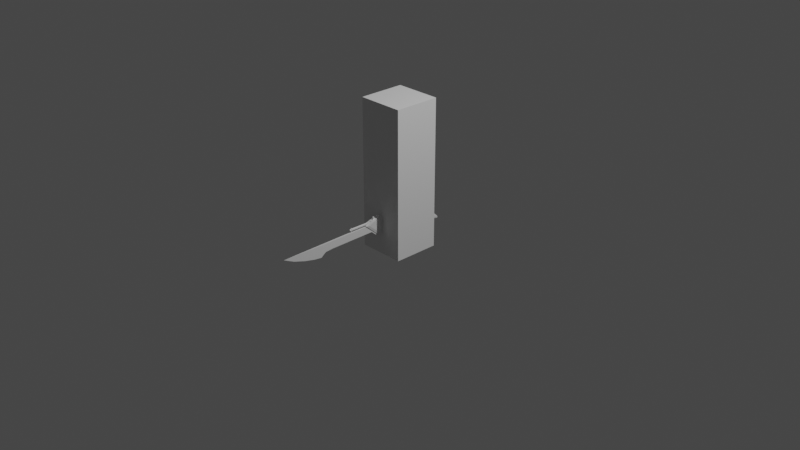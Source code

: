 # Source: Weapon.blend  (saved by Blender 3.1.7; exported with 4.5.12 LTS)
import bpy
from mathutils import Matrix  # noqa: F401  (used for matrix-valued properties, if any)

bpy.ops.wm.read_factory_settings(use_empty=True)
scene = bpy.context.scene
scene.name = 'Scene'

# ---- collections
col_collection = bpy.data.collections.new('Collection'); scene.collection.children.link(col_collection)

# ---- materials (node trees are filled in below, after node groups)
mat_x = bpy.data.materials.new('武器')
mat_x.alpha_threshold = 0.0
mat_x.use_transparent_shadow = False
mat_x.line_color = (0.0, 0.0, 0.0, 1.0)

# ---- material node trees
mat_x.use_nodes = True; mat_x.node_tree.nodes.clear()
_N = mat_x.node_tree.nodes; _L = mat_x.node_tree.links
n0 = _N.new('ShaderNodeOutputMaterial'); n0.name = 'Material Output'; n0.location = (300, 300)
n1 = _N.new('ShaderNodeBsdfPrincipled'); n1.name = 'Principled BSDF'; n1.location = (10, 300)
n1.distribution = 'GGX'
n1.subsurface_method = 'RANDOM_WALK_SKIN'
n1.inputs[2].default_value = 0.4
n1.inputs[3].default_value = 1.45
n1.inputs[27].default_value = (0.0, 0.0, 0.0, 1.0)
n1.inputs[28].default_value = 1.0
_L.new(n1.outputs[0], n0.inputs[0])
n0.is_active_output = True

# ---- world
world_world = bpy.data.worlds.new('World'); scene.world = world_world
world_world.use_nodes = True; world_world.node_tree.nodes.clear()
_N = world_world.node_tree.nodes; _L = world_world.node_tree.links
n0 = _N.new('ShaderNodeOutputWorld'); n0.name = 'World Output'; n0.location = (300, 300)
n1 = _N.new('ShaderNodeBackground'); n1.name = 'Background'; n1.location = (10, 300)
n1.inputs[0].default_value = (0.05088, 0.05088, 0.05088, 1.0)
_L.new(n1.outputs[0], n0.inputs[0])
n0.is_active_output = True
world_world.color = (0.05088, 0.05088, 0.05088)
world_world.use_sun_shadow = False
world_world.sun_shadow_jitter_overblur = 0.0

# ---- cameras
cam_camera = bpy.data.cameras.new('Camera')
cam_camera.clip_end = 100.0
cam_camera.ortho_scale = 7.314

# ---- lights
light_light = bpy.data.lights.new('Light', 'POINT')
light_light.transmission_factor = 0.0
light_light.energy = 1000.0
light_light.shadow_soft_size = 0.1
light_light.shadow_maximum_resolution = 0.006
light_light.use_absolute_resolution = True

# ---- meshes
me_vert = bpy.data.meshes.new('Vert')
me_vert.from_pydata([(1.992e-17, -1.471, 0.06405), (0.003037, -1.331, 0.06405), (0.007655, -1.062, 0.06316), (0.01206, -0.204, 0.06811), (0.01206, -0.2199, 0.01863), (0.01206, -0.2314, -0.006111), (0.01206, -0.2226, -0.02202), (0.01206, -0.2314, -0.03704), (0.01206, -0.2438, -0.03969), (0.01206, -0.2906, -0.06178), (0.01206, -0.2968, -0.08033), (0.01206, -0.3127, -0.07768), (0.01206, -0.3695, -0.02661), (0.01206, -0.3862, -0.01292), (0.009743, -0.896, -0.01817), (0.008946, -0.9703, -0.02529), (0.00876, -0.9877, -0.03406), (0.008607, -1.003, -0.04562), (0.008473, -1.017, -0.05679), (0.008369, -1.028, -0.06734), (0.007184, -1.115, -0.05762), (0.005382, -1.225, -0.03288), (0.002825, -1.355, 0.007761), (1.992e-17, -1.471, 0.06405), (-0.003037, -1.331, 0.06405), (-0.007655, -1.062, 0.06316), (-0.01206, -0.204, 0.06811), (-0.01206, -0.2199, 0.01863), (-0.01206, -0.2314, -0.006111), (-0.01206, -0.2226, -0.02202), (-0.01206, -0.2314, -0.03704), (-0.01206, -0.2438, -0.03969), (-0.01206, -0.2906, -0.06178), (-0.01206, -0.2968, -0.08033), (-0.01206, -0.3127, -0.07768), (-0.01206, -0.3695, -0.02661), (-0.01206, -0.3862, -0.01292), (-0.009743, -0.896, -0.01817), (-0.008946, -0.9703, -0.02529), (-0.00876, -0.9877, -0.03406), (-0.008607, -1.003, -0.04562), (-0.008473, -1.017, -0.05679), (-0.008369, -1.028, -0.06734), (-0.007184, -1.115, -0.05762), (-0.005382, -1.225, -0.03288), (-0.002825, -1.355, 0.007761), (-0.00454, -0.6372, 0.1125), (-0.004541, -0.6452, 0.114), (-0.01688, -0.4021, 0.103), (-0.01688, -0.3949, 0.1107), (-0.01688, -0.3707, 0.1105), (-0.01083, -0.364, 0.1196), (-0.01083, -0.3434, 0.1216), (-0.01688, -0.3422, 0.1188), (-0.01688, -0.3077, 0.1192), (-0.01083, -0.3056, 0.122), (-0.01083, -0.2864, 0.1231), (-0.01688, -0.285, 0.1197), (-0.01688, -0.2414, 0.1202), (-0.01083, -0.2397, 0.1222), (-0.01083, -0.2202, 0.1232), (-0.01688, -0.2171, 0.12), (-0.01688, -0.1164, 0.1313), (-0.01688, -0.1055, 0.1204), (-0.01688, -0.1592, 0.07995), (-0.01688, -0.1634, 0.04133), (-0.01688, -0.1768, 0.03103), (-0.01688, -0.2197, 0.04075), (-0.01688, -0.2297, 0.03308), (-0.01688, -0.2476, -0.008681), (-0.01688, -0.2446, -0.02487), (-0.01688, -0.2549, -0.03382), (-0.01688, -0.2907, -0.04575), (-0.01688, -0.3043, -0.06067), (-0.01688, -0.3104, -0.06067), (-0.01688, -0.3649, -0.009644), (-0.01688, -0.4567, 0.07029), (-0.003363, -0.6429, 0.07548), (0.00454, -0.6372, 0.1125), (1.992e-17, -0.6612, 0.09288), (0.004541, -0.6452, 0.114), (0.01688, -0.4021, 0.103), (0.01688, -0.3949, 0.1107), (0.01688, -0.3707, 0.1105), (0.01083, -0.364, 0.1196), (0.01083, -0.3434, 0.1216), (0.01688, -0.3422, 0.1188), (0.01688, -0.3077, 0.1192), (0.01083, -0.3056, 0.122), (0.01083, -0.2864, 0.1231), (0.01688, -0.285, 0.1197), (0.01688, -0.2414, 0.1202), (0.01083, -0.2397, 0.1222), (0.01083, -0.2202, 0.1232), (0.01688, -0.2171, 0.12), (0.01688, -0.1164, 0.1313), (0.01688, -0.1055, 0.1204), (0.01688, -0.1592, 0.07995), (0.01688, -0.1634, 0.04133), (0.01688, -0.1768, 0.03103), (0.01688, -0.2197, 0.04075), (0.01688, -0.2297, 0.03308), (0.01688, -0.2476, -0.008681), (0.01688, -0.2446, -0.02487), (0.01688, -0.2549, -0.03382), (0.01688, -0.2907, -0.04575), (0.01688, -0.3043, -0.06067), (0.01688, -0.3104, -0.06067), (0.01688, -0.3649, -0.009644), (0.01688, -0.4567, 0.07029), (0.003363, -0.6407, 0.07554), (0.003363, -0.6429, 0.07548), (-0.00174, -0.6332, 0.1057), (-0.008102, -0.6336, 0.0989), (-0.007206, -0.6389, 0.1055), (-0.006236, -0.6385, 0.1094), (-0.004886, -0.6368, 0.1119), (-0.001985, -0.4599, 0.07922), (-0.008422, -0.4558, 0.08419), (-0.009286, -0.454, 0.08165), (-0.01271, -0.4583, 0.0747), (-0.008422, -0.6354, 0.08727), (-0.001985, -0.6366, 0.08085), (-0.003363, -0.6407, 0.07554), (-0.008422, -0.6431, 0.08125), (-0.008422, -0.6401, 0.08626), (0.00174, -0.6332, 0.1057), (0.004886, -0.6368, 0.1119), (0.006236, -0.6385, 0.1094), (0.007206, -0.6389, 0.1055), (0.008102, -0.6336, 0.0989), (0.001985, -0.4599, 0.07922), (0.01271, -0.4583, 0.0747), (0.009286, -0.454, 0.08165), (0.008422, -0.4558, 0.08419), (0.001985, -0.6366, 0.08085), (0.008422, -0.6354, 0.08727), (0.008422, -0.6401, 0.08626), (0.008422, -0.6431, 0.08125), (-0.008422, -0.4454, 0.09688), (-0.001985, -0.4401, 0.1033), (-0.009823, -0.4338, 0.1032), (0.001985, -0.4401, 0.1033), (0.008422, -0.4454, 0.09688), (0.009823, -0.4338, 0.1032), (-0.001951, -0.662, 0.1018), (-0.008422, -0.6615, 0.09533), (-0.007987, -0.6507, 0.09737), (-0.001331, -0.6503, 0.104), (-0.006003, -0.6475, 0.1095), (-0.007468, -0.6439, 0.1048), (-0.007997, -0.6471, 0.09841), (-0.00196, -0.6515, 0.08178), (-0.008242, -0.6512, 0.08823), (-0.008422, -0.6451, 0.08138), (-0.005992, -0.6463, 0.07879), (-0.005644, -0.6468, 0.07832), (-0.008422, -0.661, 0.09059), (-0.001961, -0.6604, 0.08383), (0.001951, -0.662, 0.1018), (0.008422, -0.6615, 0.09533), (0.001331, -0.6503, 0.104), (0.007987, -0.6507, 0.09737), (0.007997, -0.6471, 0.09841), (0.007468, -0.6439, 0.1048), (0.006003, -0.6475, 0.1095), (0.00196, -0.6515, 0.08178), (0.005644, -0.6468, 0.07832), (0.005992, -0.6463, 0.07878), (0.008422, -0.6451, 0.08138), (0.008242, -0.6512, 0.08823), (0.001961, -0.6604, 0.08383), (0.008422, -0.661, 0.09059), (-0.006722, -0.3581, 0.1391), (-0.006722, -0.3465, 0.14), (-0.006722, -0.3022, 0.1412), (-0.006722, -0.2891, 0.1423), (-0.006722, -0.2384, 0.1413), (-0.006722, -0.2237, 0.1439), (0.006722, -0.3581, 0.1391), (0.006722, -0.3465, 0.14), (0.006722, -0.3022, 0.1412), (0.006722, -0.2891, 0.1423), (0.006722, -0.2384, 0.1413), (0.006722, -0.2237, 0.1439), (0.02171, -0.3745, 0.09254), (0.02171, -0.3494, 0.09858), (0.02171, -0.3266, 0.1052), (0.02171, -0.299, 0.1055), (0.02171, -0.2809, 0.1059), (0.02171, -0.246, 0.1063), (0.02171, -0.2265, 0.1061), (0.02171, -0.1655, 0.1094), (0.02171, -0.1524, 0.09765), (0.02171, -0.1645, 0.07973), (0.02171, -0.1668, 0.04325), (0.02171, -0.1779, 0.03407), (0.02171, -0.2246, 0.04567), (0.02171, -0.2382, 0.04), (0.02171, -0.2561, 0.01091), (0.02171, -0.2606, -0.0006431), (0.02171, -0.2648, -0.01003), (0.02171, -0.2857, -0.01905), (0.02171, -0.2986, -0.0204), (0.02171, -0.3172, -0.01759), (0.02171, -0.3448, 0.002425), (0.02171, -0.4182, 0.06638), (-0.02171, -0.3745, 0.09254), (-0.02171, -0.3494, 0.09858), (-0.02171, -0.3266, 0.1052), (-0.02171, -0.299, 0.1055), (-0.02171, -0.2809, 0.1059), (-0.02171, -0.246, 0.1063), (-0.02171, -0.2265, 0.1061), (-0.02171, -0.1655, 0.1094), (-0.02171, -0.1524, 0.09765), (-0.02171, -0.1645, 0.07973), (-0.02171, -0.1668, 0.04325), (-0.02171, -0.1779, 0.03407), (-0.02171, -0.2246, 0.04567), (-0.02171, -0.2382, 0.04), (-0.02171, -0.2561, 0.01091), (-0.02171, -0.2606, -0.0006431), (-0.02171, -0.2648, -0.01003), (-0.02171, -0.2857, -0.01905), (-0.02171, -0.2986, -0.0204), (-0.02171, -0.3172, -0.01759), (-0.02171, -0.3448, 0.002425), (-0.02171, -0.4182, 0.06638), (0.02171, -0.286, 0.0727), (-0.02171, -0.286, 0.0727), (-0.006428, -0.08134, 0.1478), (-0.005815, -0.0726, 0.16), (-0.005632, -0.06983, 0.1743), (-0.005632, -0.05654, 0.1751), (-0.005804, -0.05645, 0.161), (-0.006377, -0.05943, 0.1472), (-0.008961, -0.0712, 0.129), (-0.01447, 0.1101, 0.009304), (-0.01447, 0.1477, 0.007108), (-0.01447, 0.2569, -0.01311), (-0.01447, 0.3828, -0.0414), (-0.01447, 0.4173, -0.03842), (-0.01447, 0.4407, -0.05163), (-0.01447, 0.5306, -0.1381), (-0.01447, 0.5362, -0.1535), (-0.01447, 0.5289, -0.1607), (-0.01447, 0.5008, -0.1577), (-0.01447, 0.4352, -0.1445), (-0.01447, 0.3351, -0.1087), (-0.01447, 0.2631, -0.08153), (-0.01447, 0.1946, -0.05881), (-0.01447, 0.07811, -0.0576), (-0.01447, 0.06789, -0.06527), (-0.01447, 0.06022, -0.06527), (-0.01447, 0.04829, -0.05632), (-0.008961, -0.09449, 0.1333), (-0.01447, 0.187, -0.05773), (0.006428, -0.08134, 0.1478), (0.005815, -0.0726, 0.16), (0.005632, -0.06983, 0.1743), (0.005632, -0.05654, 0.1751), (0.005804, -0.05645, 0.161), (0.006377, -0.05943, 0.1472), (0.008961, -0.0712, 0.129), (0.01447, 0.1101, 0.009304), (0.01447, 0.1477, 0.007108), (0.01447, 0.2569, -0.01311), (0.01447, 0.3828, -0.0414), (0.01447, 0.4173, -0.03842), (0.01447, 0.4407, -0.05163), (0.01447, 0.5306, -0.1381), (0.01447, 0.5362, -0.1535), (0.01447, 0.5289, -0.1607), (0.01447, 0.5008, -0.1577), (0.01447, 0.4352, -0.1445), (0.01447, 0.3351, -0.1087), (0.01447, 0.2631, -0.08153), (0.01447, 0.1946, -0.05881), (0.01447, 0.07811, -0.0576), (0.01447, 0.06789, -0.06527), (0.01447, 0.06022, -0.06527), (0.01447, 0.04829, -0.05632), (0.008961, -0.09449, 0.1333), (0.01447, 0.187, -0.05773), (-0.01815, 0.06022, 0.005513), (-0.01815, 0.11, 0.005771), (-0.01815, 0.1472, 0.003392), (-0.01815, 0.2543, -0.01726), (-0.01815, 0.3816, -0.0478), (-0.01815, 0.4047, -0.04869), (-0.01815, 0.426, -0.06132), (-0.01815, 0.4986, -0.1305), (-0.01815, 0.5071, -0.1409), (-0.01815, 0.5048, -0.1469), (-0.01815, 0.489, -0.1474), (-0.01815, 0.4348, -0.1391), (-0.01815, 0.3377, -0.1047), (-0.01815, 0.2649, -0.0789), (-0.01815, 0.1962, -0.05593), (-0.01815, 0.07807, -0.05334), (-0.01815, 0.06788, -0.06032), (-0.01815, 0.06151, -0.0599), (-0.01815, 0.05392, -0.05269), (-0.01815, 0.05061, -0.03213), (-0.01815, 0.1859, -0.05439), (0.01815, 0.05061, -0.03213), (0.01815, 0.06022, 0.005513), (0.01815, 0.05392, -0.05269), (0.01815, 0.11, 0.005771), (0.01815, 0.1472, 0.003392), (0.01815, 0.2543, -0.01726), (0.01815, 0.3816, -0.0478), (0.01815, 0.4047, -0.04869), (0.01815, 0.426, -0.06132), (0.01815, 0.4986, -0.1305), (0.01815, 0.5071, -0.1409), (0.01815, 0.5048, -0.1469), (0.01815, 0.489, -0.1474), (0.01815, 0.4348, -0.1391), (0.01815, 0.3377, -0.1047), (0.01815, 0.2649, -0.0789), (0.01815, 0.1962, -0.05593), (0.01815, 0.07807, -0.05334), (0.01815, 0.06788, -0.06032), (0.01815, 0.06151, -0.0599), (0.01815, 0.1859, -0.05439), (-0.006472, -0.07094, 0.113), (-0.01447, -0.0757, 0.1063), (-0.01447, -0.0786, 0.1153), (-0.01312, -0.077, 0.1182), (-0.01056, -0.07107, 0.121), (-0.006472, -0.04889, 0.06372), (-0.01447, -0.05422, 0.06084), (-0.006472, -0.0194, 0.03986), (-0.01447, -0.02388, 0.03693), (-0.01447, 0.0359, 0.01389), (-0.006472, 0.04665, 0.01485), (-0.01447, 0.05988, 0.01586), (-0.01582, 0.05271, 0.0117), (-0.01447, 0.04727, 0.008463), (-0.01447, 0.04239, 0.01102), (0.01447, -0.0757, 0.1063), (0.006472, -0.07094, 0.113), (0.01056, -0.07107, 0.121), (0.01312, -0.077, 0.1182), (0.01447, -0.0786, 0.1153), (0.01447, -0.05422, 0.06084), (0.006472, -0.04889, 0.06372), (0.01447, -0.02388, 0.03693), (0.006472, -0.0194, 0.03986), (0.006472, 0.04665, 0.01485), (0.01447, 0.0359, 0.01389), (0.01447, 0.04239, 0.01102), (0.01447, 0.04727, 0.008463), (0.01582, 0.05271, 0.0117), (0.01447, 0.05988, 0.01586), (-0.01447, -0.1079, 0.1201), (-0.005748, -0.1071, 0.1239), (-0.01185, -0.1042, 0.1261), (-0.01447, -0.1036, 0.1228), (-0.01447, -0.1255, 0.1179), (-0.005747, -0.1271, 0.1213), (-0.005748, 0.03889, -0.04311), (-0.01447, 0.03962, -0.03949), (-0.01528, 0.04147, -0.04069), (-0.01521, 0.04189, -0.04502), (-0.01447, 0.041, -0.04607), (-0.005748, 0.03305, -0.04299), (-0.01601, 0.03043, -0.0393), (-0.005748, 0.02936, -0.05425), (-0.009337, 0.02671, -0.05147), (-0.005748, 0.02144, -0.05715), (-0.009337, 0.02021, -0.05374), (-0.005748, 0.001094, -0.05541), (-0.009338, 0.00417, -0.05142), (-0.005747, -0.03644, -0.05866), (-0.009337, -0.03843, -0.05522), (-0.005748, -0.05031, -0.06663), (-0.009337, -0.05155, -0.06276), (-0.005748, -0.06967, -0.06869), (-0.009337, -0.06893, -0.06423), (-0.005748, -0.07511, -0.05999), (-0.009337, -0.07411, -0.05647), (-0.005748, -0.08557, -0.05301), (-0.009337, -0.08396, -0.04974), (-0.005748, -0.1162, -0.02157), (-0.009337, -0.1136, -0.019), (-0.005748, -0.1293, -0.01043), (-0.009337, -0.127, -0.007608), (-0.005748, -0.1428, -0.002404), (-0.009337, -0.1412, 0.001437), (-0.005748, -0.1531, 0.001661), (-0.009337, -0.1502, 0.00465), (-0.005748, -0.1541, 0.01073), (-0.009337, -0.1504, 0.006775), (-0.005748, -0.1389, 0.01215), (-0.009337, -0.1383, 0.008119), (-0.005748, -0.1281, 0.01134), (-0.009338, -0.1269, 0.007678), (-0.005747, -0.1216, 0.01548), (-0.009336, -0.1176, 0.01453), (-0.005748, -0.1166, 0.02234), (-0.01395, -0.1122, 0.02228), (-0.005748, -0.1259, 0.03589), (-0.01399, -0.1237, 0.03907), (-0.005748, -0.1341, 0.03802), (-0.0139, -0.134, 0.04174), (-0.005748, -0.1545, 0.03444), (-0.01447, -0.1565, 0.03779), (-0.005748, -0.1605, 0.0272), (-0.01447, -0.1622, 0.03091), (-0.005748, -0.1711, 0.03304), (-0.01447, -0.1668, 0.0334), (-0.01447, -0.1675, 0.08001), (-0.005748, -0.1718, 0.08102), (0.005748, -0.1071, 0.1239), (0.01447, -0.1079, 0.1201), (0.01447, -0.1036, 0.1228), (0.01185, -0.1042, 0.1261), (0.005747, -0.1271, 0.1213), (0.01447, -0.1255, 0.1179), (0.01447, 0.03962, -0.03949), (0.005748, 0.03889, -0.04311), (0.01447, 0.041, -0.04607), (0.01521, 0.04189, -0.04502), (0.01528, 0.04147, -0.04069), (0.01601, 0.03043, -0.0393), (0.005748, 0.03305, -0.04299), (0.009337, 0.02671, -0.05147), (0.005748, 0.02936, -0.05425), (0.009337, 0.02021, -0.05374), (0.005748, 0.02144, -0.05715), (0.009338, 0.00417, -0.05142), (0.005748, 0.001094, -0.05541), (0.009337, -0.03843, -0.05522), (0.005747, -0.03644, -0.05866), (0.009337, -0.05155, -0.06276), (0.005748, -0.05031, -0.06663), (0.009337, -0.06893, -0.06423), (0.005748, -0.06967, -0.06869), (0.009337, -0.07411, -0.05647), (0.005748, -0.07511, -0.05999), (0.009337, -0.08396, -0.04974), (0.005748, -0.08557, -0.05301), (0.009337, -0.1136, -0.019), (0.005748, -0.1162, -0.02157), (0.009337, -0.127, -0.007608), (0.005748, -0.1293, -0.01043), (0.009337, -0.1412, 0.001437), (0.005748, -0.1428, -0.002404), (0.009337, -0.1502, 0.00465), (0.005748, -0.1531, 0.001661), (0.009337, -0.1504, 0.006775), (0.005748, -0.1541, 0.01073), (0.009337, -0.1383, 0.008119), (0.005748, -0.1389, 0.01215), (0.009338, -0.1269, 0.007678), (0.005748, -0.1281, 0.01134), (0.009336, -0.1176, 0.01453), (0.005747, -0.1216, 0.01548), (0.01395, -0.1122, 0.02228), (0.005748, -0.1166, 0.02234), (0.01399, -0.1237, 0.03907), (0.005748, -0.1259, 0.03589), (0.0139, -0.134, 0.04174), (0.005748, -0.1341, 0.03802), (0.01447, -0.1565, 0.03779), (0.005748, -0.1545, 0.03444), (0.01447, -0.1622, 0.03091), (0.005748, -0.1605, 0.0272), (0.01447, -0.1668, 0.0334), (0.005748, -0.1711, 0.03304), (0.005748, -0.1718, 0.08102), (0.01447, -0.1675, 0.08001), (-0.006924, -0.1092, 0.007807), (-0.009337, -0.11, 0.009796), (-0.01395, -0.09437, 0.01656), (-0.006924, -0.09434, 0.01421), (-0.006924, -0.1124, 0.001576), (-0.009338, -0.1145, 0.00253), (-0.009337, -0.1127, -0.003214), (-0.006924, -0.1106, -0.002468), (-0.006924, -0.06936, -0.04329), (-0.009337, -0.06973, -0.04555), (-0.009337, -0.07853, -0.04165), (-0.006924, -0.07775, -0.03972), (-0.006924, -0.1027, -0.01259), (-0.009337, -0.1043, -0.01361), (-0.006924, -0.05848, -0.04536), (-0.009337, -0.05763, -0.04732), (-0.01418, -0.07489, 0.01738), (-0.006924, -0.07518, 0.01488), (-0.01447, -0.05473, 0.01348), (-0.006924, -0.05588, 0.01131), (-0.01447, -0.02546, -0.002197), (-0.006924, -0.02702, -0.004518), (-0.01499, -0.0006868, -0.01283), (-0.006924, -0.004411, -0.01411), (-0.01123, -0.01334, -0.03459), (-0.006924, -0.01539, -0.03341), (-0.009337, -0.02312, -0.04232), (-0.006924, -0.02451, -0.04056), (0.009337, -0.11, 0.009796), (0.006924, -0.1092, 0.007807), (0.006924, -0.09434, 0.01421), (0.01395, -0.09437, 0.01656), (0.009338, -0.1145, 0.00253), (0.006924, -0.1124, 0.001576), (0.006924, -0.1106, -0.002468), (0.009337, -0.1127, -0.003214), (0.009337, -0.06973, -0.04555), (0.006924, -0.06936, -0.04329), (0.006924, -0.07775, -0.03972), (0.009337, -0.07853, -0.04165), (0.009337, -0.1043, -0.01361), (0.006924, -0.1027, -0.01259), (0.009337, -0.05763, -0.04732), (0.006924, -0.05848, -0.04536), (0.006924, -0.07518, 0.01488), (0.01418, -0.07489, 0.01738), (0.006924, -0.05588, 0.01131), (0.01447, -0.05473, 0.01348), (0.006924, -0.02702, -0.004518), (0.01447, -0.02546, -0.002197), (0.006924, -0.004411, -0.01411), (0.01499, -0.0006868, -0.01283), (0.006924, -0.01539, -0.03341), (0.01123, -0.01334, -0.03459), (0.006924, -0.02451, -0.04056), (0.009337, -0.02312, -0.04232), (-0.004824, -0.05076, 0.02604), (-0.004824, -0.07567, 0.02362), (-0.004824, 0.004335, -0.02435), (-0.004824, -0.07404, 0.01592), (-0.004824, -0.06182, 0.009461), (-0.004824, -0.04399, -0.01105), (-0.004824, -0.03797, -0.02247), (-0.004824, -0.03692, -0.03734), (-0.004824, -0.02718, -0.03993), (0.004824, -0.05076, 0.02604), (0.004824, -0.07567, 0.02362), (0.004824, 0.004335, -0.02435), (0.004824, -0.07404, 0.01592), (0.004824, -0.06182, 0.009461), (0.004824, -0.04399, -0.01105), (0.004824, -0.03797, -0.02247), (0.004824, -0.03692, -0.03734), (0.004824, -0.02718, -0.03993), (-0.004824, 0.01501, -0.005352), (0.004824, 0.01501, -0.005352)], [], [(5, 9, 8), (0, 22, 1), (22, 21, 2, 1), (21, 20, 2), (20, 19, 2), (19, 18, 2), (18, 17, 2), (17, 16, 2), (16, 15, 2), (15, 14, 2), (2, 14, 3), (14, 13, 3), (3, 13, 4), (13, 12, 4), (4, 12, 5), (11, 10, 9), (5, 12, 9), (12, 11, 9), (6, 5, 8), (7, 6, 8), (28, 31, 32), (23, 24, 45), (45, 24, 25, 44), (44, 25, 43), (43, 25, 42), (42, 25, 41), (41, 25, 40), (40, 25, 39), (39, 25, 38), (38, 25, 37), (25, 26, 37), (37, 26, 36), (26, 27, 36), (36, 27, 35), (27, 28, 35), (34, 32, 33), (28, 32, 35), (35, 32, 34), (29, 31, 28), (30, 31, 29), (0, 1, 24, 23), (1, 2, 25, 24), (2, 3, 26, 25), (3, 4, 27, 26), (4, 5, 28, 27), (5, 6, 29, 28), (6, 7, 30, 29), (7, 8, 31, 30), (8, 9, 32, 31), (9, 10, 33, 32), (10, 11, 34, 33), (11, 12, 35, 34), (12, 13, 36, 35), (13, 14, 37, 36), (14, 15, 38, 37), (15, 16, 39, 38), (16, 17, 40, 39), (17, 18, 41, 40), (18, 19, 42, 41), (19, 20, 43, 42), (20, 21, 44, 43), (21, 22, 45, 44), (22, 0, 23, 45), (139, 113, 112, 140), (158, 171, 79), (48, 49, 50), (111, 167, 156, 77), (47, 46, 116, 115), (149, 47, 115), (80, 128, 127, 78), (153, 147, 151, 125), (147, 146, 145, 148), (140, 112, 126, 142), (123, 122, 135, 110), (122, 117, 131, 135), (51, 52, 53), (57, 54, 55), (50, 51, 53), (61, 58, 59), (56, 57, 55), (60, 61, 59), (61, 62, 214, 213), (170, 169, 138, 137), (81, 83, 82), (111, 110, 168, 167), (113, 114, 112), (165, 164, 129, 128), (141, 140, 142, 144), (169, 168, 110, 138), (163, 137, 136, 130), (165, 161, 164), (143, 81, 144), (84, 86, 85), (90, 88, 87), (83, 86, 84), (94, 92, 91), (89, 88, 90), (93, 92, 94), (106, 105, 202, 203), (125, 151, 113, 121), (142, 126, 130, 143), (46, 47, 80, 78), (151, 150, 114, 113), (120, 76, 109, 132), (49, 48, 81, 82), (50, 49, 82, 83), (51, 50, 83, 84), (60, 59, 177, 178), (53, 52, 85, 86), (54, 53, 86, 87), (55, 54, 87, 88), (55, 88, 181, 175), (57, 56, 89, 90), (58, 57, 90, 91), (59, 58, 91, 92), (84, 85, 180, 179), (61, 60, 93, 94), (62, 61, 94, 95), (63, 62, 95, 96), (64, 63, 96, 97), (65, 64, 97, 98), (66, 65, 98, 99), (67, 66, 99, 100), (68, 67, 100, 101), (69, 68, 101, 102), (70, 69, 102, 103), (71, 70, 103, 104), (72, 71, 104, 105), (73, 72, 105, 106), (74, 73, 106, 107), (75, 74, 107, 108), (76, 75, 108, 109), (120, 119, 48, 76), (139, 141, 48), (77, 156, 155, 123), (77, 123, 110, 111), (158, 152, 166, 171), (155, 154, 124, 123), (164, 163, 130, 129), (133, 132, 109, 81), (121, 118, 117, 122), (113, 139, 118, 121), (122, 123, 124), (126, 127, 128), (131, 132, 133), (135, 136, 137), (139, 140, 141), (142, 143, 144), (131, 134, 136, 135), (134, 143, 130, 136), (80, 165, 128), (112, 114, 115), (110, 135, 138), (122, 124, 125), (121, 122, 125), (116, 112, 115), (129, 126, 128), (138, 135, 137), (157, 153, 152, 158), (148, 149, 150), (157, 146, 147, 153), (166, 170, 172, 171), (161, 162, 163), (166, 167, 168), (156, 152, 155), (169, 166, 168), (172, 170, 162, 160), (148, 145, 159, 161), (164, 161, 163), (148, 150, 151), (147, 148, 151), (152, 154, 155), (154, 152, 153), (170, 166, 169), (162, 170, 137, 163), (154, 153, 125, 124), (157, 158, 79), (159, 145, 79), (171, 172, 79), (172, 160, 79), (145, 146, 79), (146, 157, 79), (160, 159, 79), (161, 159, 160, 162), (134, 131, 133), (117, 118, 119), (120, 117, 119), (117, 120, 132, 131), (134, 133, 81, 143), (118, 139, 48, 119), (48, 141, 144, 81), (126, 129, 130), (174, 173, 179, 180), (176, 175, 181, 182), (178, 177, 183, 184), (85, 52, 174, 180), (59, 92, 183, 177), (88, 89, 182, 181), (89, 56, 176, 182), (92, 93, 184, 183), (93, 60, 178, 184), (52, 51, 173, 174), (56, 55, 175, 176), (51, 84, 179, 173), (201, 200, 229), (90, 87, 188, 189), (99, 98, 195, 196), (107, 106, 203, 204), (100, 99, 196, 197), (108, 107, 204, 205), (94, 91, 190, 191), (101, 100, 197, 198), (109, 108, 205, 206), (87, 86, 187, 188), (102, 101, 198, 199), (81, 109, 206, 185), (95, 94, 191, 192), (103, 102, 199, 200), (83, 81, 185, 186), (96, 95, 192, 193), (104, 103, 200, 201), (86, 83, 186, 187), (97, 96, 193, 194), (105, 104, 201, 202), (98, 97, 194, 195), (91, 90, 189, 190), (215, 216, 230), (69, 70, 222, 221), (58, 61, 213, 212), (62, 63, 215, 214), (70, 71, 223, 222), (63, 64, 216, 215), (76, 48, 207, 228), (71, 72, 224, 223), (64, 65, 217, 216), (48, 50, 208, 207), (57, 58, 212, 211), (72, 73, 225, 224), (65, 66, 218, 217), (50, 53, 209, 208), (73, 74, 226, 225), (66, 67, 219, 218), (74, 75, 227, 226), (67, 68, 220, 219), (54, 57, 211, 210), (75, 76, 228, 227), (53, 54, 210, 209), (68, 69, 221, 220), (200, 199, 229), (208, 209, 230), (223, 224, 230), (216, 217, 230), (210, 211, 230), (224, 225, 230), (217, 218, 230), (212, 213, 230), (225, 226, 230), (218, 219, 230), (209, 210, 230), (226, 227, 230), (219, 220, 230), (211, 212, 230), (227, 228, 230), (220, 221, 230), (213, 214, 230), (228, 207, 230), (221, 222, 230), (214, 215, 230), (207, 208, 230), (222, 223, 230), (185, 206, 229), (192, 191, 229), (199, 198, 229), (206, 205, 229), (190, 189, 229), (198, 197, 229), (205, 204, 229), (188, 187, 229), (197, 196, 229), (204, 203, 229), (191, 190, 229), (196, 195, 229), (203, 202, 229), (189, 188, 229), (195, 194, 229), (202, 201, 229), (187, 186, 229), (194, 193, 229), (193, 192, 229), (186, 185, 229), (480, 481, 391), (479, 475, 504, 508), (404, 402, 462, 464), (412, 410, 470, 472), (361, 405, 407), (255, 367, 366, 303), (233, 235, 232), (236, 232, 235), (237, 231, 236), (362, 415, 473, 420), (237, 331, 330, 256), (337, 334, 350, 351), (406, 404, 464, 466), (336, 341, 495, 493), (370, 368, 428, 430), (338, 238, 286, 285), (264, 283, 345, 344), (249, 250, 298, 297), (392, 390, 450, 452), (390, 388, 448, 450), (388, 386, 446, 448), (386, 384, 444, 446), (382, 380, 440, 442), (380, 378, 438, 440), (378, 376, 436, 438), (372, 370, 430, 432), (377, 501, 375), (267, 266, 310, 311), (281, 280, 324, 325), (279, 284, 326, 323), (248, 249, 297, 296), (433, 427, 530), (266, 265, 309, 310), (280, 279, 323, 324), (526, 427, 354, 353), (247, 248, 296, 295), (278, 277, 321, 322), (246, 247, 295, 294), (405, 357, 328), (277, 276, 320, 321), (245, 246, 294, 293), (276, 275, 319, 320), (244, 245, 293, 292), (427, 433, 431), (275, 274, 318, 319), (243, 244, 292, 291), (506, 459, 503), (274, 273, 317, 318), (492, 494, 521, 519), (384, 382, 442, 444), (489, 483, 512, 518), (486, 487, 516, 513), (387, 389, 488), (397, 391, 395), (487, 482, 509, 516), (483, 486, 513, 512), (394, 392, 452, 454), (400, 398, 458, 460), (402, 400, 460, 462), (478, 492, 519, 505), (335, 403, 333), (349, 522, 352), (477, 403, 335), (357, 405, 361), (359, 358, 416, 419), (410, 408, 468, 470), (409, 413, 414), (332, 327, 343, 348), (256, 231, 237), (231, 232, 236), (234, 235, 233), (457, 455, 507), (457, 503, 459), (463, 461, 347), (422, 423, 426), (421, 465, 463), (425, 424, 282, 308), (260, 259, 262), (263, 262, 259), (264, 263, 258), (342, 463, 347), (467, 465, 474), (526, 353, 524), (461, 459, 506), (353, 352, 522, 524), (343, 345, 346), (306, 426, 425, 308), (242, 243, 291, 290), (449, 453, 451), (443, 511, 514), (517, 435, 530), (445, 515, 447), (437, 435, 517), (439, 517, 441), (522, 349, 520), (435, 433, 530), (429, 427, 431), (273, 272, 316, 317), (241, 242, 290, 289), (368, 363, 423, 428), (272, 271, 315, 316), (240, 241, 289, 288), (251, 257, 305, 299), (254, 255, 303, 302), (271, 270, 314, 315), (239, 240, 288, 287), (253, 254, 302, 301), (270, 269, 313, 314), (257, 252, 300, 305), (238, 239, 287, 286), (252, 253, 301, 300), (269, 268, 312, 313), (355, 354, 422, 426), (439, 437, 517), (445, 514, 515), (441, 511, 443), (441, 517, 511), (443, 514, 445), (507, 455, 449), (447, 515, 510), (510, 449, 447), (455, 453, 449), (506, 520, 349), (507, 449, 510), (507, 503, 457), (349, 347, 461), (427, 422, 354), (506, 349, 461), (465, 421, 474), (417, 463, 342), (469, 467, 471), (467, 474, 471), (419, 418, 346, 345), (283, 264, 258), (258, 263, 259), (261, 260, 262), (330, 329, 360, 359), (232, 231, 258, 259), (233, 232, 259, 260), (234, 233, 260, 261), (235, 234, 261, 262), (236, 235, 262, 263), (237, 236, 263, 264), (408, 406, 466, 468), (334, 332, 348, 350), (405, 333, 403), (341, 497, 495), (366, 365, 304, 303), (239, 238, 265, 266), (240, 239, 266, 267), (241, 240, 267, 268), (242, 241, 268, 269), (243, 242, 269, 270), (244, 243, 270, 271), (245, 244, 271, 272), (246, 245, 272, 273), (247, 246, 273, 274), (248, 247, 274, 275), (249, 248, 275, 276), (250, 249, 276, 277), (251, 250, 277, 278), (253, 252, 279, 280), (254, 253, 280, 281), (255, 254, 281, 282), (364, 369, 340), (365, 364, 340, 339), (500, 502, 529, 527), (374, 372, 432, 434), (376, 374, 434, 436), (375, 501, 369), (381, 383, 490), (379, 490, 377), (490, 501, 377), (385, 485, 484), (387, 488, 485), (502, 489, 518, 529), (389, 481, 488), (391, 393, 395), (396, 394, 454, 456), (398, 396, 456, 458), (480, 391, 397), (477, 476, 401), (482, 479, 508, 509), (403, 477, 401), (328, 333, 405), (409, 414, 407), (411, 413, 409), (415, 412, 472, 473), (407, 414, 361), (357, 360, 329, 328), (257, 251, 278, 284), (480, 399, 476), (399, 401, 476), (383, 484, 490), (481, 389, 391), (383, 385, 484), (385, 387, 485), (399, 480, 397), (417, 421, 463), (231, 256, 283, 258), (252, 257, 284, 279), (477, 335, 491), (493, 491, 335), (335, 336, 493), (497, 369, 499), (341, 340, 369, 497), (369, 501, 499), (381, 490, 379), (528, 427, 526), (356, 355, 307), (494, 496, 523, 521), (498, 500, 527, 525), (369, 373, 375), (496, 498, 525, 523), (371, 373, 369), (287, 303, 286), (303, 304, 286), (287, 305, 300), (300, 302, 303), (303, 287, 300), (288, 299, 305), (289, 298, 299), (290, 297, 298), (291, 296, 297), (292, 295, 296), (294, 295, 293), (293, 295, 292), (292, 296, 291), (291, 297, 290), (290, 298, 289), (289, 299, 288), (288, 305, 287), (301, 302, 300), (306, 309, 307), (306, 308, 309), (308, 310, 309), (310, 323, 326), (323, 308, 325), (308, 323, 310), (311, 326, 322), (312, 322, 321), (313, 321, 320), (314, 320, 319), (315, 319, 318), (317, 316, 318), (316, 315, 318), (315, 314, 319), (314, 313, 320), (313, 312, 321), (312, 311, 322), (311, 310, 326), (324, 323, 325), (286, 304, 285), (282, 281, 325, 308), (284, 278, 322, 326), (268, 267, 311, 312), (250, 251, 299, 298), (327, 328, 329), (337, 338, 339), (343, 344, 345), (351, 352, 353), (327, 332, 333, 328), (332, 334, 335, 333), (334, 337, 336, 335), (342, 347, 348, 343), (347, 349, 350, 348), (349, 352, 351, 350), (331, 237, 264, 344), (342, 343, 346), (327, 329, 330), (331, 327, 330), (336, 337, 341), (341, 337, 340), (340, 337, 339), (351, 353, 354), (351, 354, 355), (356, 351, 355), (339, 338, 285), (265, 356, 307, 309), (367, 255, 282, 424), (530, 427, 528), (358, 359, 360), (363, 364, 365), (416, 417, 418), (423, 424, 425), (357, 361, 362, 358), (363, 368, 369), (368, 370, 371, 369), (370, 372, 373, 371), (372, 374, 375, 373), (374, 376, 377, 375), (376, 378, 379, 377), (378, 380, 381, 379), (380, 382, 383, 381), (382, 384, 385, 383), (384, 386, 387, 385), (386, 388, 389, 387), (388, 390, 391, 389), (390, 392, 393, 391), (392, 394, 395, 393), (394, 396, 397, 395), (396, 398, 399, 397), (398, 400, 401, 399), (400, 402, 403, 401), (402, 404, 405, 403), (404, 406, 407, 405), (406, 408, 409, 407), (408, 410, 411, 409), (410, 412, 413, 411), (361, 414, 415, 362), (412, 415, 414, 413), (416, 420, 421, 417), (427, 428, 423), (427, 429, 430, 428), (429, 431, 432, 430), (431, 433, 434, 432), (433, 435, 436, 434), (435, 437, 438, 436), (437, 439, 440, 438), (439, 441, 442, 440), (441, 443, 444, 442), (443, 445, 446, 444), (445, 447, 448, 446), (447, 449, 450, 448), (449, 451, 452, 450), (451, 453, 454, 452), (453, 455, 456, 454), (455, 457, 458, 456), (457, 459, 460, 458), (459, 461, 462, 460), (461, 463, 464, 462), (463, 465, 466, 464), (465, 467, 468, 466), (467, 469, 470, 468), (469, 471, 472, 470), (420, 473, 474, 421), (471, 474, 473, 472), (358, 362, 420, 416), (426, 423, 425), (363, 365, 366), (367, 363, 366), (364, 363, 369), (422, 427, 423), (357, 358, 360), (419, 416, 418), (476, 477, 478, 475), (475, 479, 480, 476), (484, 485, 486, 483), (482, 487, 488, 481), (483, 489, 490, 484), (485, 488, 487, 486), (479, 482, 481, 480), (477, 491, 492, 478), (491, 493, 494, 492), (493, 495, 496, 494), (495, 497, 498, 496), (497, 499, 500, 498), (499, 501, 502, 500), (501, 490, 489, 502), (504, 505, 506, 503), (503, 507, 508, 504), (512, 513, 514, 511), (510, 515, 516, 509), (511, 517, 518, 512), (513, 516, 515, 514), (507, 510, 509, 508), (505, 519, 520, 506), (519, 521, 522, 520), (521, 523, 524, 522), (523, 525, 526, 524), (525, 527, 528, 526), (527, 529, 530, 528), (529, 518, 517, 530), (475, 478, 505, 504), (531, 535, 534), (533, 539, 538), (533, 537, 536), (537, 533, 538), (531, 549, 533, 536), (535, 531, 536), (532, 531, 534), (540, 543, 544), (542, 547, 548), (542, 545, 546), (546, 547, 542), (540, 545, 542, 550), (544, 545, 540), (541, 543, 540), (549, 531, 540, 550), (531, 532, 541, 540), (534, 535, 544, 543), (532, 534, 543, 541), (535, 536, 545, 544), (536, 537, 546, 545), (537, 538, 547, 546), (538, 539, 548, 547), (539, 533, 542, 548), (533, 549, 550, 542), (166, 152, 156, 167), (161, 165, 149, 148), (150, 149, 115, 114), (127, 126, 112, 116), (165, 80, 47, 149), (78, 127, 116, 46), (418, 417, 342, 346), (356, 265, 238, 338), (351, 356, 338, 337), (256, 359, 419, 283), (256, 330, 359), (283, 419, 345), (307, 355, 426, 306), (304, 365, 339, 285), (327, 331, 344, 343), (363, 367, 424, 423)])
_uv = me_vert.uv_layers.new(name='UVMap')
_uv.uv.foreach_set('vector', [0.1176, 0.04482, 0.1979, 0.04729, 0.1497, 0.02998, 0.9358, 0.9613, 0.8938, 0.8405, 0.8381, 0.8636, 0.8938, 0.8405, 0.8314, 0.7212, 0.6502, 0.6744, 0.8381, 0.8636, 0.8314, 0.7212, 0.7716, 0.6268, 0.6502, 0.6744, 0.7716, 0.6268, 0.7178, 0.5594, 0.6502, 0.6744, 0.7178, 0.5594, 0.7025, 0.5588, 0.6502, 0.6744, 0.7025, 0.5588, 0.685, 0.557, 0.6502, 0.6744, 0.685, 0.557, 0.6663, 0.5545, 0.6502, 0.6744, 0.6663, 0.5545, 0.648, 0.5484, 0.6502, 0.6744, 0.648, 0.5484, 0.591, 0.5014, 0.6502, 0.6744, 0.6502, 0.6744, 0.591, 0.5014, 0.04645, 0.07758, 0.591, 0.5014, 0.2306, 0.1484, 0.04645, 0.07758, 0.04645, 0.07758, 0.2306, 0.1484, 0.09221, 0.05409, 0.2306, 0.1484, 0.2285, 0.1271, 0.09221, 0.05409, 0.09221, 0.05409, 0.2285, 0.1271, 0.1176, 0.04482, 0.2245, 0.05162, 0.2152, 0.03863, 0.1979, 0.04729, 0.1176, 0.04482, 0.2285, 0.1271, 0.1979, 0.04729, 0.2285, 0.1271, 0.2245, 0.05162, 0.1979, 0.04729, 0.1225, 0.0275, 0.1176, 0.04482, 0.1497, 0.02998, 0.1392, 0.02318, 0.1225, 0.0275, 0.1497, 0.02998, 0.1176, 0.04482, 0.1497, 0.02998, 0.1979, 0.04729, 0.9358, 0.9613, 0.8381, 0.8636, 0.8938, 0.8405, 0.8938, 0.8405, 0.8381, 0.8636, 0.6502, 0.6744, 0.8314, 0.7212, 0.8314, 0.7212, 0.6502, 0.6744, 0.7716, 0.6268, 0.7716, 0.6268, 0.6502, 0.6744, 0.7178, 0.5594, 0.7178, 0.5594, 0.6502, 0.6744, 0.7025, 0.5588, 0.7025, 0.5588, 0.6502, 0.6744, 0.685, 0.557, 0.685, 0.557, 0.6502, 0.6744, 0.6663, 0.5545, 0.6663, 0.5545, 0.6502, 0.6744, 0.648, 0.5484, 0.648, 0.5484, 0.6502, 0.6744, 0.591, 0.5014, 0.6502, 0.6744, 0.04645, 0.07758, 0.591, 0.5014, 0.591, 0.5014, 0.04645, 0.07758, 0.2306, 0.1484, 0.04645, 0.07758, 0.09221, 0.05409, 0.2306, 0.1484, 0.2306, 0.1484, 0.09221, 0.05409, 0.2285, 0.1271, 0.09221, 0.05409, 0.1176, 0.04482, 0.2285, 0.1271, 0.2245, 0.05162, 0.1979, 0.04729, 0.2152, 0.03863, 0.1176, 0.04482, 0.1979, 0.04729, 0.2285, 0.1271, 0.2285, 0.1271, 0.1979, 0.04729, 0.2245, 0.05162, 0.1225, 0.0275, 0.1497, 0.02998, 0.1176, 0.04482, 0.1392, 0.02318, 0.1497, 0.02998, 0.1225, 0.0275, 0.7444, 0.8873, 0.8194, 0.8873, 0.8194, 0.9623, 0.7444, 0.9623, 0.7444, 0.8873, 0.8194, 0.8873, 0.8194, 0.9623, 0.7444, 0.9623, 0.7444, 0.8873, 0.8194, 0.8873, 0.8194, 0.9623, 0.7444, 0.9623, 0.7444, 0.8873, 0.8194, 0.8873, 0.8194, 0.9623, 0.7444, 0.9623, 0.7444, 0.8873, 0.8194, 0.8873, 0.8194, 0.9623, 0.7444, 0.9623, 0.08813, 0.231, 0.1631, 0.231, 0.1631, 0.306, 0.08813, 0.306, 0.08813, 0.231, 0.1631, 0.231, 0.1631, 0.306, 0.08813, 0.306, 0.08813, 0.231, 0.1631, 0.231, 0.1631, 0.306, 0.08813, 0.306, 0.08813, 0.231, 0.1631, 0.231, 0.1631, 0.306, 0.08813, 0.306, 0.08813, 0.231, 0.1631, 0.231, 0.1631, 0.306, 0.08813, 0.306, 0.08813, 0.231, 0.1631, 0.231, 0.1631, 0.306, 0.08813, 0.306, 0.08813, 0.231, 0.1631, 0.231, 0.1631, 0.306, 0.08813, 0.306, 0.08813, 0.231, 0.1631, 0.231, 0.1631, 0.306, 0.08813, 0.306, 0.08813, 0.231, 0.1631, 0.231, 0.1631, 0.306, 0.08813, 0.306, 0.08813, 0.231, 0.1631, 0.231, 0.1631, 0.306, 0.08813, 0.306, 0.08813, 0.231, 0.1631, 0.231, 0.1631, 0.306, 0.08813, 0.306, 0.08813, 0.231, 0.1631, 0.231, 0.1631, 0.306, 0.08813, 0.306, 0.08813, 0.231, 0.1631, 0.231, 0.1631, 0.306, 0.08813, 0.306, 0.08813, 0.231, 0.1631, 0.231, 0.1631, 0.306, 0.08813, 0.306, 0.08813, 0.231, 0.1631, 0.231, 0.1631, 0.306, 0.08813, 0.306, 0.08813, 0.231, 0.1631, 0.231, 0.1631, 0.306, 0.08813, 0.306, 0.08813, 0.231, 0.1631, 0.231, 0.1631, 0.306, 0.08813, 0.306, 0.08813, 0.231, 0.1631, 0.231, 0.1631, 0.306, 0.08813, 0.306, 0.7108, 0.4261, 0.9377, 0.6581, 0.929, 0.6659, 0.6965, 0.4275, 0.8829, 0.3134, 0.8986, 0.3134, 0.8907, 0.3497, 0.6506, 0.3809, 0.6324, 0.3814, 0.6031, 0.3518, 0.8538, 0.1654, 0.9288, 0.1654, 0.9288, 0.2404, 0.8538, 0.2404, 0.9335, 0.6907, 0.9256, 0.6791, 0.9258, 0.6778, 0.931, 0.6768, 0.9417, 0.688, 0.9335, 0.6907, 0.931, 0.6768, 0.9335, 0.6907, 0.931, 0.6768, 0.9258, 0.6778, 0.9256, 0.6791, 0.9722, 0.6665, 0.9604, 0.677, 0.9548, 0.6739, 0.9611, 0.6506, 0.9604, 0.677, 0.9761, 0.6877, 0.9689, 0.6962, 0.9519, 0.6847, 0.8538, 0.1654, 0.9288, 0.1654, 0.9288, 0.2404, 0.8538, 0.2404, 0.8538, 0.1654, 0.9288, 0.1654, 0.9288, 0.2404, 0.8538, 0.2404, 0.8538, 0.1654, 0.9288, 0.1654, 0.9288, 0.2404, 0.8538, 0.2404, 0.5839, 0.3546, 0.5563, 0.332, 0.5583, 0.3271, 0.4875, 0.2585, 0.5157, 0.2855, 0.5097, 0.2863, 0.6031, 0.3518, 0.5839, 0.3546, 0.5583, 0.3271, 0.4043, 0.1761, 0.4337, 0.2059, 0.4292, 0.2063, 0.485, 0.2643, 0.4875, 0.2585, 0.5097, 0.2863, 0.4041, 0.1837, 0.4043, 0.1761, 0.4292, 0.2063, 0.4043, 0.1761, 0.2678, 0.067, 0.3543, 0.1002, 0.4326, 0.1706, 0.9722, 0.6665, 0.9731, 0.6507, 0.9708, 0.6481, 0.9611, 0.6506, 0.6506, 0.3809, 0.6031, 0.3518, 0.6324, 0.3814, 0.9777, 0.6409, 0.9749, 0.6383, 0.9778, 0.6491, 0.979, 0.6491, 0.9377, 0.6581, 0.9362, 0.6726, 0.929, 0.6659, 0.9417, 0.688, 0.9431, 0.6779, 0.9362, 0.6726, 0.931, 0.6768, 0.8538, 0.1654, 0.9288, 0.1654, 0.9288, 0.2404, 0.8538, 0.2404, 0.9731, 0.6507, 0.9778, 0.6491, 0.9749, 0.6383, 0.9708, 0.6481, 0.9548, 0.6739, 0.9611, 0.6506, 0.9541, 0.6461, 0.9377, 0.6581, 0.9417, 0.688, 0.9519, 0.6847, 0.9431, 0.6779, 0.7108, 0.4261, 0.6506, 0.3809, 0.6889, 0.4198, 0.5839, 0.3546, 0.5583, 0.3271, 0.5563, 0.332, 0.4875, 0.2585, 0.5097, 0.2863, 0.5157, 0.2855, 0.6031, 0.3518, 0.5583, 0.3271, 0.5839, 0.3546, 0.4043, 0.1761, 0.4292, 0.2063, 0.4337, 0.2059, 0.485, 0.2643, 0.5097, 0.2863, 0.4875, 0.2585, 0.4041, 0.1837, 0.4292, 0.2063, 0.4043, 0.1761, 0.7308, 0.06208, 0.696, 0.06364, 0.6574, 0.0901, 0.6748, 0.1042, 0.9611, 0.6506, 0.9548, 0.6739, 0.9377, 0.6581, 0.9541, 0.6461, 0.6965, 0.4275, 0.929, 0.6659, 0.9377, 0.6581, 0.7108, 0.4261, 0.8538, 0.1654, 0.9288, 0.1654, 0.9288, 0.2404, 0.8538, 0.2404, 0.9548, 0.6739, 0.9431, 0.6779, 0.9362, 0.6726, 0.9377, 0.6581, 0.8538, 0.1654, 0.9288, 0.1654, 0.9288, 0.2404, 0.8538, 0.2404, 0.8538, 0.1654, 0.9288, 0.1654, 0.9288, 0.2404, 0.8538, 0.2404, 0.8538, 0.1654, 0.9288, 0.1654, 0.9288, 0.2404, 0.8538, 0.2404, 0.8538, 0.1654, 0.9288, 0.1654, 0.9288, 0.2404, 0.8538, 0.2404, 0.4041, 0.1837, 0.4292, 0.2063, 0.4042, 0.228, 0.3831, 0.2132, 0.8538, 0.1654, 0.9288, 0.1654, 0.9288, 0.2404, 0.8538, 0.2404, 0.8538, 0.1654, 0.9288, 0.1654, 0.9288, 0.2404, 0.8538, 0.2404, 0.8538, 0.1654, 0.9288, 0.1654, 0.9288, 0.2404, 0.8538, 0.2404, 0.8538, 0.1654, 0.9288, 0.1654, 0.9288, 0.2404, 0.8538, 0.2404, 0.8538, 0.1654, 0.9288, 0.1654, 0.9288, 0.2404, 0.8538, 0.2404, 0.8538, 0.1654, 0.9288, 0.1654, 0.9288, 0.2404, 0.8538, 0.2404, 0.8538, 0.1654, 0.9288, 0.1654, 0.9288, 0.2404, 0.8538, 0.2404, 0.5839, 0.3546, 0.5563, 0.332, 0.5376, 0.3581, 0.5529, 0.3713, 0.8538, 0.1654, 0.9288, 0.1654, 0.9288, 0.2404, 0.8538, 0.2404, 0.8538, 0.1654, 0.9288, 0.1654, 0.9288, 0.2404, 0.8538, 0.2404, 0.8538, 0.1654, 0.9288, 0.1654, 0.9288, 0.2404, 0.8538, 0.2404, 0.8538, 0.1654, 0.9288, 0.1654, 0.9288, 0.2404, 0.8538, 0.2404, 0.8538, 0.1654, 0.9288, 0.1654, 0.9288, 0.2404, 0.8538, 0.2404, 0.8538, 0.1654, 0.9288, 0.1654, 0.9288, 0.2404, 0.8538, 0.2404, 0.8538, 0.1654, 0.9288, 0.1654, 0.9288, 0.2404, 0.8538, 0.2404, 0.8538, 0.1654, 0.9288, 0.1654, 0.9288, 0.2404, 0.8538, 0.2404, 0.8538, 0.1654, 0.9288, 0.1654, 0.9288, 0.2404, 0.8538, 0.2404, 0.8538, 0.1654, 0.9288, 0.1654, 0.9288, 0.2404, 0.8538, 0.2404, 0.8538, 0.1654, 0.9288, 0.1654, 0.9288, 0.2404, 0.8538, 0.2404, 0.8538, 0.1654, 0.9288, 0.1654, 0.9288, 0.2404, 0.8538, 0.2404, 0.8538, 0.1654, 0.9288, 0.1654, 0.9288, 0.2404, 0.8538, 0.2404, 0.8538, 0.1654, 0.9288, 0.1654, 0.9288, 0.2404, 0.8538, 0.2404, 0.8538, 0.1654, 0.9288, 0.1654, 0.9288, 0.2404, 0.8538, 0.2404, 0.8538, 0.1654, 0.9288, 0.1654, 0.9288, 0.2404, 0.8538, 0.2404, 0.7535, 0.4148, 0.7399, 0.4181, 0.6506, 0.3809, 0.757, 0.4075, 0.7108, 0.4261, 0.6889, 0.4198, 0.6506, 0.3809, 0.9777, 0.6409, 0.979, 0.6491, 0.9778, 0.6491, 0.9749, 0.6383, 0.8538, 0.1654, 0.9288, 0.1654, 0.9288, 0.2404, 0.8538, 0.2404, 0.8538, 0.1654, 0.9288, 0.1654, 0.9288, 0.2404, 0.8538, 0.2404, 0.9778, 0.6491, 0.9731, 0.6507, 0.9708, 0.6481, 0.9749, 0.6383, 0.9431, 0.6779, 0.9548, 0.6739, 0.9377, 0.6581, 0.9362, 0.6726, 0.7399, 0.4181, 0.7535, 0.4148, 0.757, 0.4075, 0.6506, 0.3809, 0.9541, 0.6461, 0.739, 0.4234, 0.75, 0.4224, 0.9635, 0.6398, 0.9377, 0.6581, 0.7108, 0.4261, 0.739, 0.4234, 0.9541, 0.6461, 0.9635, 0.6398, 0.9749, 0.6383, 0.9708, 0.6481, 0.929, 0.6659, 0.9258, 0.6778, 0.931, 0.6768, 0.75, 0.4224, 0.7535, 0.4148, 0.7399, 0.4181, 0.9635, 0.6398, 0.9541, 0.6461, 0.9611, 0.6506, 0.7108, 0.4261, 0.6965, 0.4275, 0.6889, 0.4198, 0.6965, 0.4275, 0.7108, 0.4261, 0.6889, 0.4198, 0.75, 0.4224, 0.739, 0.4234, 0.9541, 0.6461, 0.9635, 0.6398, 0.739, 0.4234, 0.7108, 0.4261, 0.9377, 0.6581, 0.9541, 0.6461, 0.9335, 0.6907, 0.9417, 0.688, 0.931, 0.6768, 0.929, 0.6659, 0.9362, 0.6726, 0.931, 0.6768, 0.9749, 0.6383, 0.9635, 0.6398, 0.9708, 0.6481, 0.9635, 0.6398, 0.9708, 0.6481, 0.9611, 0.6506, 0.9541, 0.6461, 0.9635, 0.6398, 0.9611, 0.6506, 0.9258, 0.6778, 0.929, 0.6659, 0.931, 0.6768, 0.9362, 0.6726, 0.929, 0.6659, 0.931, 0.6768, 0.9708, 0.6481, 0.9635, 0.6398, 0.9611, 0.6506, 0.9814, 0.6814, 0.9722, 0.6665, 0.9805, 0.6591, 0.9889, 0.6725, 0.9519, 0.6847, 0.9417, 0.688, 0.9431, 0.6779, 0.9814, 0.6814, 0.9761, 0.6877, 0.9604, 0.677, 0.9722, 0.6665, 0.9805, 0.6591, 0.9722, 0.6665, 0.9814, 0.6814, 0.9889, 0.6725, 0.9519, 0.6847, 0.9604, 0.677, 0.9548, 0.6739, 0.9805, 0.6591, 0.979, 0.6491, 0.9778, 0.6491, 0.979, 0.6491, 0.9805, 0.6591, 0.9778, 0.6491, 0.9731, 0.6507, 0.9805, 0.6591, 0.9778, 0.6491, 0.9814, 0.6814, 0.9722, 0.6665, 0.9604, 0.677, 0.9761, 0.6877, 0.8538, 0.1654, 0.9288, 0.1654, 0.9288, 0.2404, 0.8538, 0.2404, 0.9431, 0.6779, 0.9519, 0.6847, 0.9548, 0.6739, 0.9519, 0.6847, 0.9431, 0.6779, 0.9548, 0.6739, 0.9604, 0.677, 0.9519, 0.6847, 0.9548, 0.6739, 0.9805, 0.6591, 0.9731, 0.6507, 0.9778, 0.6491, 0.9731, 0.6507, 0.9805, 0.6591, 0.9722, 0.6665, 0.9722, 0.6665, 0.9805, 0.6591, 0.9731, 0.6507, 0.9604, 0.677, 0.9722, 0.6665, 0.9611, 0.6506, 0.9548, 0.6739, 0.9731, 0.6507, 0.9722, 0.6665, 0.9611, 0.6506, 0.9708, 0.6481, 0.857, 0.3405, 0.8829, 0.3134, 0.8907, 0.3497, 0.8985, 0.3853, 0.8829, 0.3853, 0.8907, 0.3497, 0.8986, 0.3134, 0.9244, 0.3405, 0.8907, 0.3497, 0.9244, 0.3405, 0.9244, 0.3595, 0.8907, 0.3497, 0.8829, 0.3853, 0.857, 0.3595, 0.8907, 0.3497, 0.857, 0.3595, 0.857, 0.3405, 0.8907, 0.3497, 0.9244, 0.3595, 0.8985, 0.3853, 0.8907, 0.3497, 0.9519, 0.6847, 0.9689, 0.6962, 0.9761, 0.6877, 0.9604, 0.677, 0.739, 0.4234, 0.75, 0.4224, 0.7399, 0.4181, 0.75, 0.4224, 0.739, 0.4234, 0.7399, 0.4181, 0.7535, 0.4148, 0.75, 0.4224, 0.7399, 0.4181, 0.8538, 0.1654, 0.9288, 0.1654, 0.9288, 0.2404, 0.8538, 0.2404, 0.739, 0.4234, 0.7399, 0.4181, 0.6506, 0.3809, 0.7108, 0.4261, 0.739, 0.4234, 0.7108, 0.4261, 0.6506, 0.3809, 0.7399, 0.4181, 0.8538, 0.1654, 0.9288, 0.1654, 0.9288, 0.2404, 0.8538, 0.2404, 0.929, 0.6659, 0.9362, 0.6726, 0.9377, 0.6581, 0.8538, 0.1654, 0.9288, 0.1654, 0.9288, 0.2404, 0.8538, 0.2404, 0.8538, 0.1654, 0.9288, 0.1654, 0.9288, 0.2404, 0.8538, 0.2404, 0.8538, 0.1654, 0.9288, 0.1654, 0.9288, 0.2404, 0.8538, 0.2404, 0.8538, 0.1654, 0.9288, 0.1654, 0.9288, 0.2404, 0.8538, 0.2404, 0.8538, 0.1654, 0.9288, 0.1654, 0.9288, 0.2404, 0.8538, 0.2404, 0.5097, 0.2863, 0.485, 0.2643, 0.4648, 0.2909, 0.4822, 0.3057, 0.8538, 0.1654, 0.9288, 0.1654, 0.9288, 0.2404, 0.8538, 0.2404, 0.4292, 0.2063, 0.4041, 0.1837, 0.3831, 0.2132, 0.4042, 0.228, 0.8538, 0.1654, 0.9288, 0.1654, 0.9288, 0.2404, 0.8538, 0.2404, 0.5563, 0.332, 0.5839, 0.3546, 0.5529, 0.3713, 0.5376, 0.3581, 0.485, 0.2643, 0.5097, 0.2863, 0.4822, 0.3057, 0.4648, 0.2909, 0.8538, 0.1654, 0.9288, 0.1654, 0.9288, 0.2404, 0.8538, 0.2404, 0.6209, 0.07563, 0.6043, 0.08193, 0.546, 0.2024, 0.4875, 0.2585, 0.5157, 0.2855, 0.5218, 0.2582, 0.4992, 0.2365, 0.4637, 0.01848, 0.4347, 0.01468, 0.4365, 0.02115, 0.4613, 0.02351, 0.7383, 0.06954, 0.7308, 0.06208, 0.6748, 0.1042, 0.6941, 0.1303, 0.504, 0.08255, 0.4637, 0.01848, 0.4613, 0.02351, 0.504, 0.09451, 0.7426, 0.1982, 0.7383, 0.06954, 0.6941, 0.1303, 0.7033, 0.1884, 0.4043, 0.1761, 0.4337, 0.2059, 0.4562, 0.1945, 0.4326, 0.1706, 0.5256, 0.08546, 0.504, 0.08255, 0.504, 0.09451, 0.5275, 0.1042, 0.757, 0.4075, 0.7426, 0.1982, 0.7033, 0.1884, 0.7148, 0.3558, 0.5157, 0.2855, 0.5583, 0.3271, 0.5559, 0.2914, 0.5218, 0.2582, 0.5984, 0.05636, 0.5256, 0.08546, 0.5275, 0.1042, 0.5848, 0.09052, 0.6506, 0.3809, 0.757, 0.4075, 0.7148, 0.3558, 0.6297, 0.3345, 0.2678, 0.067, 0.4043, 0.1761, 0.4326, 0.1706, 0.3543, 0.1002, 0.6145, 0.03299, 0.5984, 0.05636, 0.5848, 0.09052, 0.6043, 0.08193, 0.6031, 0.3518, 0.6506, 0.3809, 0.6297, 0.3345, 0.5917, 0.3112, 0.2676, 0.04047, 0.2678, 0.067, 0.3543, 0.1002, 0.3527, 0.06992, 0.6379, 0.03454, 0.6145, 0.03299, 0.6043, 0.08193, 0.6209, 0.07563, 0.5583, 0.3271, 0.6031, 0.3518, 0.5917, 0.3112, 0.5559, 0.2914, 0.3825, 0.05657, 0.2676, 0.04047, 0.3527, 0.06992, 0.3892, 0.06279, 0.696, 0.06364, 0.6379, 0.03454, 0.6209, 0.07563, 0.6574, 0.0901, 0.4347, 0.01468, 0.3825, 0.05657, 0.3892, 0.06279, 0.4365, 0.02115, 0.4337, 0.2059, 0.4875, 0.2585, 0.4992, 0.2365, 0.4562, 0.1945, 0.3527, 0.06992, 0.3892, 0.06279, 0.546, 0.2024, 0.5984, 0.05636, 0.6145, 0.03299, 0.6043, 0.08193, 0.5848, 0.09052, 0.4337, 0.2059, 0.4043, 0.1761, 0.4326, 0.1706, 0.4562, 0.1945, 0.2678, 0.067, 0.2676, 0.04047, 0.3527, 0.06992, 0.3543, 0.1002, 0.6145, 0.03299, 0.6379, 0.03454, 0.6209, 0.07563, 0.6043, 0.08193, 0.2676, 0.04047, 0.3825, 0.05657, 0.3892, 0.06279, 0.3527, 0.06992, 0.757, 0.4075, 0.6506, 0.3809, 0.6297, 0.3345, 0.7148, 0.3558, 0.6379, 0.03454, 0.696, 0.06364, 0.6574, 0.0901, 0.6209, 0.07563, 0.3825, 0.05657, 0.4347, 0.01468, 0.4365, 0.02115, 0.3892, 0.06279, 0.6506, 0.3809, 0.6031, 0.3518, 0.5917, 0.3112, 0.6297, 0.3345, 0.4875, 0.2585, 0.4337, 0.2059, 0.4562, 0.1945, 0.4992, 0.2365, 0.696, 0.06364, 0.7308, 0.06208, 0.6748, 0.1042, 0.6574, 0.0901, 0.4347, 0.01468, 0.4637, 0.01848, 0.4613, 0.02351, 0.4365, 0.02115, 0.6031, 0.3518, 0.5583, 0.3271, 0.5559, 0.2914, 0.5917, 0.3112, 0.7308, 0.06208, 0.7383, 0.06954, 0.6941, 0.1303, 0.6748, 0.1042, 0.4637, 0.01848, 0.504, 0.08255, 0.504, 0.09451, 0.4613, 0.02351, 0.7383, 0.06954, 0.7426, 0.1982, 0.7033, 0.1884, 0.6941, 0.1303, 0.504, 0.08255, 0.5256, 0.08546, 0.5275, 0.1042, 0.504, 0.09451, 0.5157, 0.2855, 0.4875, 0.2585, 0.4992, 0.2365, 0.5218, 0.2582, 0.7426, 0.1982, 0.757, 0.4075, 0.7148, 0.3558, 0.7033, 0.1884, 0.5583, 0.3271, 0.5157, 0.2855, 0.5218, 0.2582, 0.5559, 0.2914, 0.5256, 0.08546, 0.5984, 0.05636, 0.5848, 0.09052, 0.5275, 0.1042, 0.6043, 0.08193, 0.5848, 0.09052, 0.546, 0.2024, 0.5917, 0.3112, 0.5559, 0.2914, 0.546, 0.2024, 0.6209, 0.07563, 0.6574, 0.0901, 0.546, 0.2024, 0.3892, 0.06279, 0.4365, 0.02115, 0.546, 0.2024, 0.5218, 0.2582, 0.4992, 0.2365, 0.546, 0.2024, 0.6574, 0.0901, 0.6748, 0.1042, 0.546, 0.2024, 0.4365, 0.02115, 0.4613, 0.02351, 0.546, 0.2024, 0.4562, 0.1945, 0.4326, 0.1706, 0.546, 0.2024, 0.6748, 0.1042, 0.6941, 0.1303, 0.546, 0.2024, 0.4613, 0.02351, 0.504, 0.09451, 0.546, 0.2024, 0.5559, 0.2914, 0.5218, 0.2582, 0.546, 0.2024, 0.6941, 0.1303, 0.7033, 0.1884, 0.546, 0.2024, 0.504, 0.09451, 0.5275, 0.1042, 0.546, 0.2024, 0.4992, 0.2365, 0.4562, 0.1945, 0.546, 0.2024, 0.7033, 0.1884, 0.7148, 0.3558, 0.546, 0.2024, 0.5275, 0.1042, 0.5848, 0.09052, 0.546, 0.2024, 0.4326, 0.1706, 0.3543, 0.1002, 0.546, 0.2024, 0.7148, 0.3558, 0.6297, 0.3345, 0.546, 0.2024, 0.5848, 0.09052, 0.6043, 0.08193, 0.546, 0.2024, 0.3543, 0.1002, 0.3527, 0.06992, 0.546, 0.2024, 0.6297, 0.3345, 0.5917, 0.3112, 0.546, 0.2024, 0.6043, 0.08193, 0.6209, 0.07563, 0.546, 0.2024, 0.6297, 0.3345, 0.7148, 0.3558, 0.546, 0.2024, 0.3543, 0.1002, 0.4326, 0.1706, 0.546, 0.2024, 0.5848, 0.09052, 0.5275, 0.1042, 0.546, 0.2024, 0.7148, 0.3558, 0.7033, 0.1884, 0.546, 0.2024, 0.4562, 0.1945, 0.4992, 0.2365, 0.546, 0.2024, 0.5275, 0.1042, 0.504, 0.09451, 0.546, 0.2024, 0.7033, 0.1884, 0.6941, 0.1303, 0.546, 0.2024, 0.5218, 0.2582, 0.5559, 0.2914, 0.546, 0.2024, 0.504, 0.09451, 0.4613, 0.02351, 0.546, 0.2024, 0.6941, 0.1303, 0.6748, 0.1042, 0.546, 0.2024, 0.4326, 0.1706, 0.4562, 0.1945, 0.546, 0.2024, 0.4613, 0.02351, 0.4365, 0.02115, 0.546, 0.2024, 0.6748, 0.1042, 0.6574, 0.0901, 0.546, 0.2024, 0.4992, 0.2365, 0.5218, 0.2582, 0.546, 0.2024, 0.4365, 0.02115, 0.3892, 0.06279, 0.546, 0.2024, 0.6574, 0.0901, 0.6209, 0.07563, 0.546, 0.2024, 0.5559, 0.2914, 0.5917, 0.3112, 0.546, 0.2024, 0.3892, 0.06279, 0.3527, 0.06992, 0.546, 0.2024, 0.3527, 0.06992, 0.3543, 0.1002, 0.546, 0.2024, 0.5917, 0.3112, 0.6297, 0.3345, 0.546, 0.2024, 0.6625, 0.8161, 0.6635, 0.8089, 0.6923, 0.8285, 0.3788, 0.8248, 0.4538, 0.8248, 0.4538, 0.8998, 0.3788, 0.8998, 0.3788, 0.8248, 0.4538, 0.8248, 0.4538, 0.8998, 0.3788, 0.8998, 0.3788, 0.8248, 0.4538, 0.8248, 0.4538, 0.8998, 0.3788, 0.8998, 0.6158, 0.9478, 0.6539, 0.8607, 0.6638, 0.8689, 0.5146, 0.6689, 0.5174, 0.6838, 0.5158, 0.6845, 0.5066, 0.6699, 0.5262, 0.981, 0.5183, 0.9597, 0.5365, 0.9669, 0.5286, 0.9461, 0.5365, 0.9669, 0.5183, 0.9597, 0.5508, 0.9322, 0.5523, 0.9579, 0.5286, 0.9461, 0.3788, 0.8248, 0.4538, 0.8248, 0.4538, 0.8998, 0.3788, 0.8998, 0.5508, 0.9322, 0.5547, 0.9234, 0.5626, 0.9234, 0.574, 0.9488, 0.3788, 0.8248, 0.4538, 0.8248, 0.4538, 0.8998, 0.3788, 0.8998, 0.3788, 0.8248, 0.4538, 0.8248, 0.4538, 0.8998, 0.3788, 0.8998, 0.4924, 0.7519, 0.4867, 0.7454, 0.5676, 0.7656, 0.5916, 0.7976, 0.3788, 0.8248, 0.4538, 0.8248, 0.4538, 0.8998, 0.3788, 0.8998, 0.4652, 0.7418, 0.4137, 0.7091, 0.4155, 0.7053, 0.4701, 0.7303, 0.5508, 0.9322, 0.574, 0.9488, 0.5626, 0.9234, 0.5547, 0.9234, 0.2279, 0.4654, 0.2927, 0.5319, 0.2894, 0.5338, 0.223, 0.4685, 0.3788, 0.8248, 0.4538, 0.8248, 0.4538, 0.8998, 0.3788, 0.8998, 0.3788, 0.8248, 0.4538, 0.8248, 0.4538, 0.8998, 0.3788, 0.8998, 0.3788, 0.8248, 0.4538, 0.8248, 0.4538, 0.8998, 0.3788, 0.8998, 0.3788, 0.8248, 0.4538, 0.8248, 0.4538, 0.8998, 0.3788, 0.8998, 0.3788, 0.8248, 0.4538, 0.8248, 0.4538, 0.8998, 0.3788, 0.8998, 0.3788, 0.8248, 0.4538, 0.8248, 0.4538, 0.8998, 0.3788, 0.8998, 0.3788, 0.8248, 0.4538, 0.8248, 0.4538, 0.8998, 0.3788, 0.8998, 0.3788, 0.8248, 0.4538, 0.8248, 0.4538, 0.8998, 0.3788, 0.8998, 0.6088, 0.7142, 0.5855, 0.7205, 0.5603, 0.6967, 0.2646, 0.6097, 0.3736, 0.6875, 0.3761, 0.6837, 0.2695, 0.6065, 0.5061, 0.653, 0.4977, 0.6491, 0.4952, 0.6545, 0.502, 0.6582, 0.4827, 0.6523, 0.3638, 0.5966, 0.3632, 0.6008, 0.4805, 0.6569, 0.1368, 0.3753, 0.2279, 0.4654, 0.223, 0.4685, 0.1344, 0.3814, 0.5603, 0.6967, 0.5255, 0.6965, 0.5855, 0.7205, 0.3736, 0.6875, 0.4137, 0.7091, 0.4155, 0.7053, 0.3761, 0.6837, 0.4977, 0.6491, 0.4827, 0.6523, 0.4805, 0.6569, 0.4952, 0.6545, 0.546, 0.7413, 0.5255, 0.6965, 0.4827, 0.7402, 0.4867, 0.7454, 0.07177, 0.3274, 0.1368, 0.3753, 0.1344, 0.3814, 0.07937, 0.3448, 0.356, 0.5916, 0.2927, 0.5319, 0.2894, 0.5338, 0.3527, 0.5939, 0.04256, 0.3098, 0.07177, 0.3274, 0.07937, 0.3448, 0.06189, 0.3372, 0.6539, 0.8607, 0.5954, 0.9412, 0.5672, 0.9097, 0.2927, 0.5319, 0.2279, 0.4654, 0.223, 0.4685, 0.2894, 0.5338, 0.03096, 0.3141, 0.04256, 0.3098, 0.06189, 0.3372, 0.05636, 0.3426, 0.2279, 0.4654, 0.1368, 0.3753, 0.1344, 0.3814, 0.223, 0.4685, 0.02919, 0.3337, 0.03096, 0.3141, 0.05636, 0.3426, 0.06028, 0.3583, 0.5255, 0.6965, 0.5603, 0.6967, 0.544, 0.686, 0.1368, 0.3753, 0.07177, 0.3274, 0.07937, 0.3448, 0.1344, 0.3814, 0.08336, 0.474, 0.02919, 0.3337, 0.06028, 0.3583, 0.1044, 0.4709, 0.6334, 0.8212, 0.6597, 0.8308, 0.6539, 0.8218, 0.07177, 0.3274, 0.04256, 0.3098, 0.06189, 0.3372, 0.07937, 0.3448, 0.3788, 0.8248, 0.4538, 0.8248, 0.4538, 0.8998, 0.3788, 0.8998, 0.3788, 0.8248, 0.4538, 0.8248, 0.4538, 0.8998, 0.3788, 0.8998, 0.3788, 0.8248, 0.4538, 0.8248, 0.4538, 0.8998, 0.3788, 0.8998, 0.3788, 0.8248, 0.4538, 0.8248, 0.4538, 0.8998, 0.3788, 0.8998, 0.6725, 0.7921, 0.6813, 0.8114, 0.6596, 0.7933, 0.6857, 0.8344, 0.6923, 0.8285, 0.6996, 0.8391, 0.3788, 0.8248, 0.4538, 0.8248, 0.4538, 0.8998, 0.3788, 0.8998, 0.3788, 0.8248, 0.4538, 0.8248, 0.4538, 0.8998, 0.3788, 0.8998, 0.3788, 0.8248, 0.4538, 0.8248, 0.4538, 0.8998, 0.3788, 0.8998, 0.3788, 0.8248, 0.4538, 0.8248, 0.4538, 0.8998, 0.3788, 0.8998, 0.3788, 0.8248, 0.4538, 0.8248, 0.4538, 0.8998, 0.3788, 0.8998, 0.3788, 0.8248, 0.4538, 0.8248, 0.4538, 0.8998, 0.3788, 0.8998, 0.546, 0.8075, 0.6499, 0.8365, 0.5669, 0.8491, 0.546, 0.8075, 0.5916, 0.7976, 0.4924, 0.7519, 0.6334, 0.8212, 0.6499, 0.8365, 0.546, 0.8075, 0.5954, 0.9412, 0.6539, 0.8607, 0.6158, 0.9478, 0.3788, 0.8248, 0.4538, 0.8248, 0.4538, 0.8998, 0.3788, 0.8998, 0.3788, 0.8248, 0.4538, 0.8248, 0.4538, 0.8998, 0.3788, 0.8998, 0.6904, 0.876, 0.7039, 0.8765, 0.681, 0.9278, 0.3788, 0.8248, 0.4538, 0.8248, 0.4538, 0.8998, 0.3788, 0.8998, 0.574, 0.9488, 0.5523, 0.9579, 0.5508, 0.9322, 0.5523, 0.9579, 0.5365, 0.9669, 0.5286, 0.9461, 0.5113, 0.9751, 0.5183, 0.9597, 0.5262, 0.981, 0.6734, 0.828, 0.6857, 0.8344, 0.6625, 0.8161, 0.6734, 0.828, 0.6539, 0.8218, 0.6597, 0.8308, 0.6539, 0.8607, 0.6499, 0.8365, 0.5669, 0.8491, 0.5155, 0.6917, 0.5181, 0.6881, 0.5141, 0.6894, 0.6158, 0.9478, 0.6638, 0.8689, 0.6539, 0.8607, 0.5158, 0.6845, 0.5174, 0.6838, 0.5146, 0.6689, 0.5066, 0.6699, 0.5262, 0.981, 0.5365, 0.9669, 0.5183, 0.9597, 0.5286, 0.9461, 0.5183, 0.9597, 0.5365, 0.9669, 0.5508, 0.9322, 0.5286, 0.9461, 0.5523, 0.9579, 0.5672, 0.9097, 0.6539, 0.8607, 0.5669, 0.8491, 0.6904, 0.876, 0.6638, 0.8689, 0.681, 0.9278, 0.546, 0.7413, 0.4867, 0.7454, 0.5676, 0.7656, 0.6499, 0.8365, 0.6597, 0.8308, 0.6334, 0.8212, 0.4867, 0.7454, 0.4924, 0.7519, 0.5916, 0.7976, 0.5676, 0.7656, 0.5586, 0.9146, 0.5626, 0.9234, 0.5658, 0.921, 0.4997, 0.6941, 0.5141, 0.6894, 0.5158, 0.6845, 0.5066, 0.6699, 0.1022, 0.5004, 0.08336, 0.474, 0.1044, 0.4709, 0.1213, 0.4956, 0.6923, 0.8285, 0.6996, 0.8391, 0.7004, 0.8366, 0.6558, 0.7434, 0.6381, 0.7407, 0.6457, 0.7495, 0.6258, 0.7327, 0.6088, 0.7142, 0.5855, 0.7205, 0.6725, 0.7921, 0.6596, 0.7933, 0.6813, 0.8114, 0.627, 0.7127, 0.6088, 0.7142, 0.6258, 0.7327, 0.6467, 0.7199, 0.6258, 0.7327, 0.6484, 0.7311, 0.5916, 0.7976, 0.546, 0.8075, 0.6117, 0.8122, 0.6088, 0.7142, 0.5603, 0.6967, 0.5855, 0.7205, 0.5357, 0.6851, 0.5255, 0.6965, 0.544, 0.686, 0.04256, 0.3098, 0.03096, 0.3141, 0.05636, 0.3426, 0.06189, 0.3372, 0.1415, 0.5147, 0.1022, 0.5004, 0.1213, 0.4956, 0.146, 0.5083, 0.3788, 0.8248, 0.4538, 0.8248, 0.4538, 0.8998, 0.3788, 0.8998, 0.03096, 0.3141, 0.02919, 0.3337, 0.06028, 0.3583, 0.05636, 0.3426, 0.2646, 0.6097, 0.1415, 0.5147, 0.146, 0.5083, 0.2695, 0.6065, 0.356, 0.5916, 0.3638, 0.5966, 0.3632, 0.6008, 0.3527, 0.5939, 0.5061, 0.653, 0.5146, 0.6689, 0.5066, 0.6699, 0.502, 0.6582, 0.02919, 0.3337, 0.08336, 0.474, 0.1044, 0.4709, 0.06028, 0.3583, 0.3736, 0.6875, 0.2646, 0.6097, 0.2695, 0.6065, 0.3761, 0.6837, 0.4977, 0.6491, 0.5061, 0.653, 0.502, 0.6582, 0.4952, 0.6545, 0.08336, 0.474, 0.1022, 0.5004, 0.1213, 0.4956, 0.1044, 0.4709, 0.3638, 0.5966, 0.4827, 0.6523, 0.4805, 0.6569, 0.3632, 0.6008, 0.4137, 0.7091, 0.3736, 0.6875, 0.3761, 0.6837, 0.4155, 0.7053, 0.4827, 0.6523, 0.4977, 0.6491, 0.4952, 0.6545, 0.4805, 0.6569, 0.1022, 0.5004, 0.1415, 0.5147, 0.146, 0.5083, 0.1213, 0.4956, 0.4751, 0.7409, 0.4827, 0.7402, 0.5155, 0.6917, 0.5141, 0.6894, 0.6467, 0.7199, 0.627, 0.7127, 0.6258, 0.7327, 0.6725, 0.7921, 0.6457, 0.7495, 0.6596, 0.7933, 0.6484, 0.7311, 0.6381, 0.7407, 0.6558, 0.7434, 0.6484, 0.7311, 0.6258, 0.7327, 0.6381, 0.7407, 0.6558, 0.7434, 0.6457, 0.7495, 0.6725, 0.7921, 0.6625, 0.8161, 0.6857, 0.8344, 0.6923, 0.8285, 0.6813, 0.8114, 0.6596, 0.7933, 0.6635, 0.8089, 0.6635, 0.8089, 0.6923, 0.8285, 0.6813, 0.8114, 0.6857, 0.8344, 0.6996, 0.8391, 0.6923, 0.8285, 0.6334, 0.8212, 0.6117, 0.8122, 0.546, 0.8075, 0.6625, 0.8161, 0.6923, 0.8285, 0.6635, 0.8089, 0.6625, 0.8161, 0.6539, 0.8218, 0.6734, 0.828, 0.546, 0.8075, 0.5669, 0.8491, 0.6499, 0.8365, 0.5255, 0.6965, 0.5155, 0.6917, 0.4827, 0.7402, 0.6334, 0.8212, 0.546, 0.8075, 0.6499, 0.8365, 0.6638, 0.8689, 0.6158, 0.9478, 0.681, 0.9278, 0.5954, 0.9412, 0.6539, 0.8607, 0.5672, 0.9097, 0.7001, 0.8714, 0.6904, 0.876, 0.7039, 0.8765, 0.6904, 0.876, 0.681, 0.9278, 0.7039, 0.8765, 0.5883, 0.9458, 0.5893, 0.942, 0.5658, 0.921, 0.5626, 0.9234, 0.574, 0.9488, 0.5508, 0.9322, 0.5523, 0.9579, 0.5523, 0.9579, 0.5286, 0.9461, 0.5365, 0.9669, 0.5113, 0.9751, 0.5262, 0.981, 0.5183, 0.9597, 0.5626, 0.9234, 0.5658, 0.921, 0.5893, 0.942, 0.5883, 0.9458, 0.3788, 0.8248, 0.4538, 0.8248, 0.4538, 0.8998, 0.3788, 0.8998, 0.3788, 0.8248, 0.4538, 0.8248, 0.4538, 0.8998, 0.3788, 0.8998, 0.3788, 0.8248, 0.4538, 0.8248, 0.4538, 0.8998, 0.3788, 0.8998, 0.3788, 0.8248, 0.4538, 0.8248, 0.4538, 0.8998, 0.3788, 0.8998, 0.3788, 0.8248, 0.4538, 0.8248, 0.4538, 0.8998, 0.3788, 0.8998, 0.3788, 0.8248, 0.4538, 0.8248, 0.4538, 0.8998, 0.3788, 0.8998, 0.3788, 0.8248, 0.4538, 0.8248, 0.4538, 0.8998, 0.3788, 0.8998, 0.3788, 0.8248, 0.4538, 0.8248, 0.4538, 0.8998, 0.3788, 0.8998, 0.6539, 0.8607, 0.5669, 0.8491, 0.6499, 0.8365, 0.4867, 0.7454, 0.546, 0.7413, 0.5676, 0.7656, 0.5158, 0.6845, 0.5141, 0.6894, 0.4997, 0.6941, 0.5066, 0.6699, 0.3788, 0.8248, 0.4538, 0.8248, 0.4538, 0.8998, 0.3788, 0.8998, 0.3788, 0.8248, 0.4538, 0.8248, 0.4538, 0.8998, 0.3788, 0.8998, 0.3788, 0.8248, 0.4538, 0.8248, 0.4538, 0.8998, 0.3788, 0.8998, 0.3788, 0.8248, 0.4538, 0.8248, 0.4538, 0.8998, 0.3788, 0.8998, 0.3788, 0.8248, 0.4538, 0.8248, 0.4538, 0.8998, 0.3788, 0.8998, 0.3788, 0.8248, 0.4538, 0.8248, 0.4538, 0.8998, 0.3788, 0.8998, 0.3788, 0.8248, 0.4538, 0.8248, 0.4538, 0.8998, 0.3788, 0.8998, 0.3788, 0.8248, 0.4538, 0.8248, 0.4538, 0.8998, 0.3788, 0.8998, 0.3788, 0.8248, 0.4538, 0.8248, 0.4538, 0.8998, 0.3788, 0.8998, 0.3788, 0.8248, 0.4538, 0.8248, 0.4538, 0.8998, 0.3788, 0.8998, 0.3788, 0.8248, 0.4538, 0.8248, 0.4538, 0.8998, 0.3788, 0.8998, 0.3788, 0.8248, 0.4538, 0.8248, 0.4538, 0.8998, 0.3788, 0.8998, 0.3788, 0.8248, 0.4538, 0.8248, 0.4538, 0.8998, 0.3788, 0.8998, 0.3788, 0.8248, 0.4538, 0.8248, 0.4538, 0.8998, 0.3788, 0.8998, 0.3788, 0.8248, 0.4538, 0.8248, 0.4538, 0.8998, 0.3788, 0.8998, 0.3788, 0.8248, 0.4538, 0.8248, 0.4538, 0.8998, 0.3788, 0.8998, 0.5155, 0.6917, 0.5255, 0.6965, 0.4827, 0.7402, 0.5141, 0.6894, 0.5155, 0.6917, 0.4827, 0.7402, 0.4751, 0.7409, 0.3788, 0.8248, 0.4538, 0.8248, 0.4538, 0.8998, 0.3788, 0.8998, 0.3788, 0.8248, 0.4538, 0.8248, 0.4538, 0.8998, 0.3788, 0.8998, 0.3788, 0.8248, 0.4538, 0.8248, 0.4538, 0.8998, 0.3788, 0.8998, 0.5603, 0.6967, 0.5855, 0.7205, 0.5255, 0.6965, 0.6467, 0.7199, 0.6484, 0.7311, 0.6258, 0.7327, 0.627, 0.7127, 0.6258, 0.7327, 0.6088, 0.7142, 0.6258, 0.7327, 0.5855, 0.7205, 0.6088, 0.7142, 0.6558, 0.7434, 0.6457, 0.7495, 0.6381, 0.7407, 0.6725, 0.7921, 0.6596, 0.7933, 0.6457, 0.7495, 0.3788, 0.8248, 0.4538, 0.8248, 0.4538, 0.8998, 0.3788, 0.8998, 0.6813, 0.8114, 0.6635, 0.8089, 0.6596, 0.7933, 0.6923, 0.8285, 0.7004, 0.8366, 0.6996, 0.8391, 0.3788, 0.8248, 0.4538, 0.8248, 0.4538, 0.8998, 0.3788, 0.8998, 0.3788, 0.8248, 0.4538, 0.8248, 0.4538, 0.8998, 0.3788, 0.8998, 0.6625, 0.8161, 0.6923, 0.8285, 0.6857, 0.8344, 0.6334, 0.8212, 0.6539, 0.8218, 0.6597, 0.8308, 0.3788, 0.8248, 0.4538, 0.8248, 0.4538, 0.8998, 0.3788, 0.8998, 0.6499, 0.8365, 0.6334, 0.8212, 0.6597, 0.8308, 0.5672, 0.9097, 0.5669, 0.8491, 0.6539, 0.8607, 0.6904, 0.876, 0.681, 0.9278, 0.6638, 0.8689, 0.7001, 0.8714, 0.7039, 0.8765, 0.6904, 0.876, 0.3788, 0.8248, 0.4538, 0.8248, 0.4538, 0.8998, 0.3788, 0.8998, 0.6638, 0.8689, 0.681, 0.9278, 0.6158, 0.9478, 0.5954, 0.9412, 0.5893, 0.942, 0.5658, 0.921, 0.5672, 0.9097, 0.3788, 0.8248, 0.4538, 0.8248, 0.4538, 0.8998, 0.3788, 0.8998, 0.6625, 0.8161, 0.6734, 0.828, 0.6539, 0.8218, 0.6734, 0.828, 0.6597, 0.8308, 0.6539, 0.8218, 0.6484, 0.7311, 0.6381, 0.7407, 0.6258, 0.7327, 0.6635, 0.8089, 0.6813, 0.8114, 0.6923, 0.8285, 0.6484, 0.7311, 0.6558, 0.7434, 0.6381, 0.7407, 0.6558, 0.7434, 0.6725, 0.7921, 0.6457, 0.7495, 0.6734, 0.828, 0.6625, 0.8161, 0.6857, 0.8344, 0.5954, 0.9412, 0.6158, 0.9478, 0.6539, 0.8607, 0.3788, 0.8248, 0.4538, 0.8248, 0.4538, 0.8998, 0.3788, 0.8998, 0.3788, 0.8248, 0.4538, 0.8248, 0.4538, 0.8998, 0.3788, 0.8998, 0.6334, 0.8212, 0.546, 0.8075, 0.6117, 0.8122, 0.5916, 0.7976, 0.6117, 0.8122, 0.546, 0.8075, 0.546, 0.8075, 0.4924, 0.7519, 0.5916, 0.7976, 0.546, 0.7413, 0.5255, 0.6965, 0.5709, 0.724, 0.4867, 0.7454, 0.4827, 0.7402, 0.5255, 0.6965, 0.546, 0.7413, 0.5255, 0.6965, 0.5855, 0.7205, 0.5709, 0.724, 0.6467, 0.7199, 0.6258, 0.7327, 0.627, 0.7127, 0.5709, 0.724, 0.5255, 0.6965, 0.546, 0.7413, 0.4652, 0.7418, 0.4751, 0.7409, 0.4701, 0.7303, 0.3788, 0.8248, 0.4538, 0.8248, 0.4538, 0.8998, 0.3788, 0.8998, 0.3788, 0.8248, 0.4538, 0.8248, 0.4538, 0.8998, 0.3788, 0.8998, 0.5255, 0.6965, 0.544, 0.686, 0.5603, 0.6967, 0.3788, 0.8248, 0.4538, 0.8248, 0.4538, 0.8998, 0.3788, 0.8998, 0.5357, 0.6851, 0.544, 0.686, 0.5255, 0.6965, 0.3761, 0.6837, 0.5066, 0.6699, 0.4155, 0.7053, 0.5066, 0.6699, 0.4997, 0.6941, 0.4155, 0.7053, 0.3761, 0.6837, 0.3632, 0.6008, 0.4805, 0.6569, 0.4805, 0.6569, 0.502, 0.6582, 0.5066, 0.6699, 0.5066, 0.6699, 0.3761, 0.6837, 0.4805, 0.6569, 0.2695, 0.6065, 0.3527, 0.5939, 0.3632, 0.6008, 0.146, 0.5083, 0.2894, 0.5338, 0.3527, 0.5939, 0.1213, 0.4956, 0.223, 0.4685, 0.2894, 0.5338, 0.1044, 0.4709, 0.1344, 0.3814, 0.223, 0.4685, 0.06028, 0.3583, 0.07937, 0.3448, 0.1344, 0.3814, 0.06189, 0.3372, 0.07937, 0.3448, 0.05636, 0.3426, 0.05636, 0.3426, 0.07937, 0.3448, 0.06028, 0.3583, 0.06028, 0.3583, 0.1344, 0.3814, 0.1044, 0.4709, 0.1044, 0.4709, 0.223, 0.4685, 0.1213, 0.4956, 0.1213, 0.4956, 0.2894, 0.5338, 0.146, 0.5083, 0.146, 0.5083, 0.3527, 0.5939, 0.2695, 0.6065, 0.2695, 0.6065, 0.3632, 0.6008, 0.3761, 0.6837, 0.4952, 0.6545, 0.502, 0.6582, 0.4805, 0.6569, 0.4997, 0.6941, 0.4155, 0.7053, 0.4701, 0.7303, 0.4997, 0.6941, 0.5066, 0.6699, 0.4155, 0.7053, 0.5066, 0.6699, 0.3761, 0.6837, 0.4155, 0.7053, 0.3761, 0.6837, 0.4805, 0.6569, 0.3632, 0.6008, 0.4805, 0.6569, 0.5066, 0.6699, 0.502, 0.6582, 0.5066, 0.6699, 0.4805, 0.6569, 0.3761, 0.6837, 0.2695, 0.6065, 0.3632, 0.6008, 0.3527, 0.5939, 0.146, 0.5083, 0.3527, 0.5939, 0.2894, 0.5338, 0.1213, 0.4956, 0.2894, 0.5338, 0.223, 0.4685, 0.1044, 0.4709, 0.223, 0.4685, 0.1344, 0.3814, 0.06028, 0.3583, 0.1344, 0.3814, 0.07937, 0.3448, 0.06189, 0.3372, 0.05636, 0.3426, 0.07937, 0.3448, 0.05636, 0.3426, 0.06028, 0.3583, 0.07937, 0.3448, 0.06028, 0.3583, 0.1044, 0.4709, 0.1344, 0.3814, 0.1044, 0.4709, 0.1213, 0.4956, 0.223, 0.4685, 0.1213, 0.4956, 0.146, 0.5083, 0.2894, 0.5338, 0.146, 0.5083, 0.2695, 0.6065, 0.3527, 0.5939, 0.2695, 0.6065, 0.3761, 0.6837, 0.3632, 0.6008, 0.4952, 0.6545, 0.4805, 0.6569, 0.502, 0.6582, 0.4155, 0.7053, 0.4997, 0.6941, 0.4701, 0.7303, 0.5146, 0.6689, 0.5061, 0.653, 0.502, 0.6582, 0.5066, 0.6699, 0.3638, 0.5966, 0.356, 0.5916, 0.3527, 0.5939, 0.3632, 0.6008, 0.1415, 0.5147, 0.2646, 0.6097, 0.2695, 0.6065, 0.146, 0.5083, 0.2927, 0.5319, 0.356, 0.5916, 0.3527, 0.5939, 0.2894, 0.5338, 0.5586, 0.9146, 0.5672, 0.9097, 0.5658, 0.921, 0.4801, 0.7475, 0.4652, 0.7418, 0.4751, 0.7409, 0.5586, 0.9146, 0.5547, 0.9234, 0.5626, 0.9234, 0.4801, 0.7475, 0.4924, 0.7519, 0.4867, 0.7454, 0.5586, 0.9146, 0.5596, 0.8495, 0.5669, 0.8491, 0.5672, 0.9097, 0.5596, 0.8495, 0.5396, 0.8084, 0.546, 0.8075, 0.5669, 0.8491, 0.5396, 0.8084, 0.4801, 0.7475, 0.4924, 0.7519, 0.546, 0.8075, 0.5672, 0.9097, 0.5669, 0.8491, 0.5596, 0.8495, 0.5586, 0.9146, 0.5669, 0.8491, 0.546, 0.8075, 0.5396, 0.8084, 0.5596, 0.8495, 0.546, 0.8075, 0.4924, 0.7519, 0.4801, 0.7475, 0.5396, 0.8084, 0.3788, 0.8248, 0.4538, 0.8248, 0.4538, 0.8998, 0.3788, 0.8998, 0.5672, 0.9097, 0.5586, 0.9146, 0.5658, 0.921, 0.5586, 0.9146, 0.5658, 0.921, 0.5626, 0.9234, 0.5547, 0.9234, 0.5586, 0.9146, 0.5626, 0.9234, 0.4924, 0.7519, 0.4801, 0.7475, 0.4867, 0.7454, 0.4867, 0.7454, 0.4801, 0.7475, 0.4827, 0.7402, 0.4827, 0.7402, 0.4801, 0.7475, 0.4751, 0.7409, 0.4801, 0.7475, 0.4867, 0.7454, 0.4827, 0.7402, 0.4801, 0.7475, 0.4827, 0.7402, 0.4751, 0.7409, 0.4652, 0.7418, 0.4801, 0.7475, 0.4751, 0.7409, 0.4751, 0.7409, 0.4652, 0.7418, 0.4701, 0.7303, 0.4137, 0.7091, 0.4652, 0.7418, 0.4701, 0.7303, 0.4155, 0.7053, 0.3788, 0.8248, 0.4538, 0.8248, 0.4538, 0.8998, 0.3788, 0.8998, 0.5855, 0.7205, 0.5255, 0.6965, 0.5709, 0.724, 0.5926, 0.9449, 0.5883, 0.9458, 0.5893, 0.942, 0.5181, 0.6881, 0.5155, 0.6917, 0.5141, 0.6894, 0.5926, 0.9449, 0.5954, 0.9412, 0.5893, 0.942, 0.5181, 0.6881, 0.5174, 0.6838, 0.5158, 0.6845, 0.5954, 0.9412, 0.6158, 0.9478, 0.6157, 0.9524, 0.5926, 0.9449, 0.5181, 0.6881, 0.5245, 0.6912, 0.5255, 0.6965, 0.5245, 0.6912, 0.5342, 0.6808, 0.5357, 0.6851, 0.5255, 0.6965, 0.5342, 0.6808, 0.5444, 0.6816, 0.544, 0.686, 0.5357, 0.6851, 0.5444, 0.6816, 0.5657, 0.6939, 0.5603, 0.6967, 0.544, 0.686, 0.5657, 0.6939, 0.6084, 0.7095, 0.6088, 0.7142, 0.5603, 0.6967, 0.6084, 0.7095, 0.6276, 0.7078, 0.627, 0.7127, 0.6088, 0.7142, 0.6276, 0.7078, 0.6498, 0.7154, 0.6467, 0.7199, 0.627, 0.7127, 0.6498, 0.7154, 0.6513, 0.7277, 0.6484, 0.7311, 0.6467, 0.7199, 0.6513, 0.7277, 0.6592, 0.7407, 0.6558, 0.7434, 0.6484, 0.7311, 0.6592, 0.7407, 0.6767, 0.7907, 0.6725, 0.7921, 0.6558, 0.7434, 0.6767, 0.7907, 0.6853, 0.8095, 0.6813, 0.8114, 0.6725, 0.7921, 0.6853, 0.8095, 0.696, 0.8251, 0.6923, 0.8285, 0.6813, 0.8114, 0.696, 0.8251, 0.7051, 0.8348, 0.7004, 0.8366, 0.6923, 0.8285, 0.7051, 0.8348, 0.7016, 0.8453, 0.6996, 0.8391, 0.7004, 0.8366, 0.7016, 0.8453, 0.6842, 0.8391, 0.6857, 0.8344, 0.6996, 0.8391, 0.6842, 0.8391, 0.6728, 0.8326, 0.6734, 0.828, 0.6857, 0.8344, 0.6728, 0.8326, 0.6637, 0.8339, 0.6597, 0.8308, 0.6734, 0.828, 0.6637, 0.8339, 0.6547, 0.8388, 0.6499, 0.8365, 0.6597, 0.8308, 0.6547, 0.8388, 0.658, 0.8584, 0.6539, 0.8607, 0.6499, 0.8365, 0.658, 0.8584, 0.6659, 0.8649, 0.6638, 0.8689, 0.6539, 0.8607, 0.6659, 0.8649, 0.69, 0.8714, 0.6904, 0.876, 0.6638, 0.8689, 0.69, 0.8714, 0.7002, 0.8665, 0.7001, 0.8714, 0.6904, 0.876, 0.7002, 0.8665, 0.7088, 0.8783, 0.7039, 0.8765, 0.7001, 0.8714, 0.6158, 0.9478, 0.681, 0.9278, 0.6852, 0.9311, 0.6157, 0.9524, 0.7088, 0.8783, 0.6852, 0.9311, 0.681, 0.9278, 0.7039, 0.8765, 0.5926, 0.9449, 0.6157, 0.9524, 0.6158, 0.9478, 0.5954, 0.9412, 0.5255, 0.6965, 0.5245, 0.6912, 0.5181, 0.6881, 0.5255, 0.6965, 0.5357, 0.6851, 0.5342, 0.6808, 0.5245, 0.6912, 0.5357, 0.6851, 0.544, 0.686, 0.5444, 0.6816, 0.5342, 0.6808, 0.544, 0.686, 0.5603, 0.6967, 0.5657, 0.6939, 0.5444, 0.6816, 0.5603, 0.6967, 0.6088, 0.7142, 0.6084, 0.7095, 0.5657, 0.6939, 0.6088, 0.7142, 0.627, 0.7127, 0.6276, 0.7078, 0.6084, 0.7095, 0.627, 0.7127, 0.6467, 0.7199, 0.6498, 0.7154, 0.6276, 0.7078, 0.6467, 0.7199, 0.6484, 0.7311, 0.6513, 0.7277, 0.6498, 0.7154, 0.6484, 0.7311, 0.6558, 0.7434, 0.6592, 0.7407, 0.6513, 0.7277, 0.6558, 0.7434, 0.6725, 0.7921, 0.6767, 0.7907, 0.6592, 0.7407, 0.6725, 0.7921, 0.6813, 0.8114, 0.6853, 0.8095, 0.6767, 0.7907, 0.6813, 0.8114, 0.6923, 0.8285, 0.696, 0.8251, 0.6853, 0.8095, 0.6923, 0.8285, 0.7004, 0.8366, 0.7051, 0.8348, 0.696, 0.8251, 0.7004, 0.8366, 0.6996, 0.8391, 0.7016, 0.8453, 0.7051, 0.8348, 0.6996, 0.8391, 0.6857, 0.8344, 0.6842, 0.8391, 0.7016, 0.8453, 0.6857, 0.8344, 0.6734, 0.828, 0.6728, 0.8326, 0.6842, 0.8391, 0.6734, 0.828, 0.6597, 0.8308, 0.6637, 0.8339, 0.6728, 0.8326, 0.6597, 0.8308, 0.6499, 0.8365, 0.6547, 0.8388, 0.6637, 0.8339, 0.6499, 0.8365, 0.6539, 0.8607, 0.658, 0.8584, 0.6547, 0.8388, 0.6539, 0.8607, 0.6638, 0.8689, 0.6659, 0.8649, 0.658, 0.8584, 0.6638, 0.8689, 0.6904, 0.876, 0.69, 0.8714, 0.6659, 0.8649, 0.6904, 0.876, 0.7001, 0.8714, 0.7002, 0.8665, 0.69, 0.8714, 0.7001, 0.8714, 0.7039, 0.8765, 0.7088, 0.8783, 0.7002, 0.8665, 0.6157, 0.9524, 0.6852, 0.9311, 0.681, 0.9278, 0.6158, 0.9478, 0.7039, 0.8765, 0.681, 0.9278, 0.6852, 0.9311, 0.7088, 0.8783, 0.3788, 0.8248, 0.4538, 0.8248, 0.4538, 0.8998, 0.3788, 0.8998, 0.5141, 0.6894, 0.5181, 0.6881, 0.5158, 0.6845, 0.5181, 0.6881, 0.5141, 0.6894, 0.5158, 0.6845, 0.5174, 0.6838, 0.5181, 0.6881, 0.5158, 0.6845, 0.5155, 0.6917, 0.5181, 0.6881, 0.5255, 0.6965, 0.5155, 0.6917, 0.5255, 0.6965, 0.5181, 0.6881, 0.5954, 0.9412, 0.5926, 0.9449, 0.5893, 0.942, 0.5883, 0.9458, 0.5926, 0.9449, 0.5893, 0.942, 0.6539, 0.8218, 0.6334, 0.8212, 0.6345, 0.8186, 0.654, 0.8192, 0.654, 0.8192, 0.6607, 0.814, 0.6625, 0.8161, 0.6539, 0.8218, 0.6381, 0.7407, 0.6457, 0.7495, 0.6439, 0.7512, 0.6365, 0.743, 0.6608, 0.8087, 0.6573, 0.7936, 0.6596, 0.7933, 0.6635, 0.8089, 0.6365, 0.743, 0.6257, 0.7352, 0.6258, 0.7327, 0.6381, 0.7407, 0.6457, 0.7495, 0.6596, 0.7933, 0.6573, 0.7936, 0.6439, 0.7512, 0.6607, 0.814, 0.6608, 0.8087, 0.6635, 0.8089, 0.6625, 0.8161, 0.6334, 0.8212, 0.6117, 0.8122, 0.6132, 0.8096, 0.6345, 0.8186, 0.6117, 0.8122, 0.5916, 0.7976, 0.594, 0.7958, 0.6132, 0.8096, 0.5916, 0.7976, 0.5676, 0.7656, 0.5705, 0.7638, 0.594, 0.7958, 0.5676, 0.7656, 0.546, 0.7413, 0.5507, 0.7418, 0.5705, 0.7638, 0.546, 0.7413, 0.5709, 0.724, 0.5725, 0.7263, 0.5507, 0.7418, 0.5709, 0.724, 0.5855, 0.7205, 0.5861, 0.7232, 0.5725, 0.7263, 0.5855, 0.7205, 0.6258, 0.7327, 0.6257, 0.7352, 0.5861, 0.7232, 0.654, 0.8192, 0.6345, 0.8186, 0.6334, 0.8212, 0.6539, 0.8218, 0.6539, 0.8218, 0.6625, 0.8161, 0.6607, 0.814, 0.654, 0.8192, 0.6365, 0.743, 0.6439, 0.7512, 0.6457, 0.7495, 0.6381, 0.7407, 0.6635, 0.8089, 0.6596, 0.7933, 0.6573, 0.7936, 0.6608, 0.8087, 0.6381, 0.7407, 0.6258, 0.7327, 0.6257, 0.7352, 0.6365, 0.743, 0.6439, 0.7512, 0.6573, 0.7936, 0.6596, 0.7933, 0.6457, 0.7495, 0.6625, 0.8161, 0.6635, 0.8089, 0.6608, 0.8087, 0.6607, 0.814, 0.6345, 0.8186, 0.6132, 0.8096, 0.6117, 0.8122, 0.6334, 0.8212, 0.6132, 0.8096, 0.594, 0.7958, 0.5916, 0.7976, 0.6117, 0.8122, 0.594, 0.7958, 0.5705, 0.7638, 0.5676, 0.7656, 0.5916, 0.7976, 0.5705, 0.7638, 0.5507, 0.7418, 0.546, 0.7413, 0.5676, 0.7656, 0.5507, 0.7418, 0.5725, 0.7263, 0.5709, 0.724, 0.546, 0.7413, 0.5725, 0.7263, 0.5861, 0.7232, 0.5855, 0.7205, 0.5709, 0.724, 0.5861, 0.7232, 0.6257, 0.7352, 0.6258, 0.7327, 0.5855, 0.7205, 0.3788, 0.8248, 0.4538, 0.8248, 0.4538, 0.8998, 0.3788, 0.8998, 0.1163, 0.8248, 0.1913, 0.8248, 0.1913, 0.8998, 0.1163, 0.8248, 0.1913, 0.8248, 0.1913, 0.8998, 0.1163, 0.8248, 0.1913, 0.8248, 0.1913, 0.8998, 0.1163, 0.8248, 0.1913, 0.8248, 0.1913, 0.8998, 0.1163, 0.8248, 0.1913, 0.8248, 0.1913, 0.8998, 0.1163, 0.8998, 0.1163, 0.8248, 0.1913, 0.8248, 0.1913, 0.8998, 0.1163, 0.8248, 0.1913, 0.8248, 0.1913, 0.8998, 0.1163, 0.8248, 0.1913, 0.8248, 0.1913, 0.8998, 0.1163, 0.8248, 0.1913, 0.8248, 0.1913, 0.8998, 0.1163, 0.8248, 0.1913, 0.8248, 0.1913, 0.8998, 0.1163, 0.8248, 0.1913, 0.8248, 0.1913, 0.8998, 0.1163, 0.8248, 0.1913, 0.8248, 0.1913, 0.8998, 0.1163, 0.8998, 0.1163, 0.8248, 0.1913, 0.8248, 0.1913, 0.8998, 0.1163, 0.8248, 0.1913, 0.8248, 0.1913, 0.8998, 0.1163, 0.8248, 0.1913, 0.8248, 0.1913, 0.8998, 0.1163, 0.8998, 0.1163, 0.8248, 0.1913, 0.8248, 0.1913, 0.8998, 0.1163, 0.8998, 0.1163, 0.8248, 0.1913, 0.8248, 0.1913, 0.8998, 0.1163, 0.8998, 0.1163, 0.8248, 0.1913, 0.8248, 0.1913, 0.8998, 0.1163, 0.8998, 0.1163, 0.8248, 0.1913, 0.8248, 0.1913, 0.8998, 0.1163, 0.8998, 0.1163, 0.8248, 0.1913, 0.8248, 0.1913, 0.8998, 0.1163, 0.8998, 0.1163, 0.8248, 0.1913, 0.8248, 0.1913, 0.8998, 0.1163, 0.8998, 0.1163, 0.8248, 0.1913, 0.8248, 0.1913, 0.8998, 0.1163, 0.8998, 0.1163, 0.8248, 0.1913, 0.8248, 0.1913, 0.8998, 0.1163, 0.8998, 0.1163, 0.8248, 0.1913, 0.8248, 0.1913, 0.8998, 0.1163, 0.8998, 0.8538, 0.1654, 0.9288, 0.1654, 0.9288, 0.2404, 0.8538, 0.2404, 0.8538, 0.1654, 0.9288, 0.1654, 0.9288, 0.2404, 0.8538, 0.2404, 0.9431, 0.6779, 0.9417, 0.688, 0.931, 0.6768, 0.9362, 0.6726, 0.8538, 0.1654, 0.9288, 0.1654, 0.9288, 0.2404, 0.8538, 0.2404, 0.8538, 0.1654, 0.9288, 0.1654, 0.9288, 0.2404, 0.8538, 0.2404, 0.8538, 0.1654, 0.9288, 0.1654, 0.9288, 0.2404, 0.8538, 0.2404, 0.5893, 0.942, 0.5954, 0.9412, 0.5672, 0.9097, 0.5658, 0.921, 0.3788, 0.8248, 0.4538, 0.8248, 0.4538, 0.8998, 0.3788, 0.8998, 0.3788, 0.8248, 0.4538, 0.8248, 0.4538, 0.8998, 0.3788, 0.8998, 0.3788, 0.8248, 0.4538, 0.8248, 0.4538, 0.8998, 0.3788, 0.8998, 0.574, 0.9488, 0.5626, 0.9234, 0.5883, 0.9458, 0.574, 0.9488, 0.5883, 0.9458, 0.5626, 0.9234, 0.4701, 0.7303, 0.4751, 0.7409, 0.5141, 0.6894, 0.4997, 0.6941, 0.4997, 0.6941, 0.5141, 0.6894, 0.4751, 0.7409, 0.4701, 0.7303, 0.3788, 0.8248, 0.4538, 0.8248, 0.4538, 0.8998, 0.3788, 0.8998, 0.3788, 0.8248, 0.4538, 0.8248, 0.4538, 0.8998, 0.3788, 0.8998])
me_vert.materials.append(mat_x)
me_vert.use_remesh_fix_poles = True
me_vert.use_remesh_preserve_attributes = False
me_vert.use_mirror_x = True
me_vert.update()
me_cube = bpy.data.meshes.new('Cube')
me_cube.from_pydata([(-0.5, -0.5, -0.5), (-0.5, -0.5, 0.5), (-0.5, 0.5, -0.5), (-0.5, 0.5, 0.5), (0.5, -0.5, -0.5), (0.5, -0.5, 0.5), (0.5, 0.5, -0.5), (0.5, 0.5, 0.5)], [], [(0, 1, 3, 2), (2, 3, 7, 6), (6, 7, 5, 4), (4, 5, 1, 0), (2, 6, 4, 0), (7, 3, 1, 5)])
_uv = me_cube.uv_layers.new(name='UVMap')
_uv.uv.foreach_set('vector', [0.375, 0.0, 0.625, 0.0, 0.625, 0.25, 0.375, 0.25, 0.375, 0.25, 0.625, 0.25, 0.625, 0.5, 0.375, 0.5, 0.375, 0.5, 0.625, 0.5, 0.625, 0.75, 0.375, 0.75, 0.375, 0.75, 0.625, 0.75, 0.625, 1.0, 0.375, 1.0, 0.125, 0.5, 0.375, 0.5, 0.375, 0.75, 0.125, 0.75, 0.625, 0.5, 0.875, 0.5, 0.875, 0.75, 0.625, 0.75])
me_cube.use_remesh_fix_poles = True
me_cube.use_remesh_preserve_attributes = False
me_cube.update()

# ---- objects
ob_light = bpy.data.objects.new('Light', light_light)
ob_camera = bpy.data.objects.new('Camera', cam_camera)
ob_empty = bpy.data.objects.new('Empty', None)
ob_weapon = bpy.data.objects.new('Weapon', me_vert)
ob_cube = bpy.data.objects.new('Cube', me_cube)

# ---- transforms, parenting, visibility, modifiers, constraints
ob_light.location = (4.076, 1.005, 5.904)
ob_light.rotation_euler = (0.6503, 0.05522, 1.866)
ob_light.lock_rotations_4d = False
ob_light.empty_display_type = 'ARROWS'
ob_light.color = (0.0, 0.0, 0.0, 0.0)
ob_light.lineart.crease_threshold = 0.0
ob_camera.location = (7.359, -6.926, 4.958)
ob_camera.rotation_euler = (1.109, 0.0, 0.8149)
ob_camera.lock_rotations_4d = False
ob_camera.empty_display_type = 'ARROWS'
ob_camera.color = (0.0, 0.0, 0.0, 0.0)
ob_camera.display_type = 'WIRE'
ob_camera.lineart.crease_threshold = 0.0
ob_empty.location = (-4.534, 0.0, 0.0)
ob_empty.rotation_euler = (-0.0, 1.571, 0.0)
ob_empty.empty_display_type = 'IMAGE'
ob_empty.empty_display_size = 5.0
ob_empty.empty_image_depth = 'BACK'
ob_empty.empty_image_side = 'FRONT'
ob_empty.hide_select = True
ob_empty.hide_render = True
ob_weapon.location = (0.0, 0.0, 0.0)
ob_weapon.use_mesh_mirror_x = True
ob_cube.location = (0.0, 0.0, 0.5)
ob_cube.scale = (0.5, 0.5, 1.6)

# ---- collection membership
col_collection.objects.link(ob_light)
col_collection.objects.link(ob_camera)
col_collection.objects.link(ob_empty)
col_collection.objects.link(ob_weapon)
col_collection.objects.link(ob_cube)

# ---- scene / render settings (as saved in the file)
scene.camera = ob_camera
scene.frame_start = 1; scene.frame_end = 250; scene.frame_set(1)
scene.render.engine = 'BLENDER_EEVEE_NEXT'
scene.cycles.sampling_pattern = 'TABULATED_SOBOL'
scene.cycles.use_light_tree = False
scene.view_settings.view_transform = 'Filmic'
bpy.context.view_layer.update()
